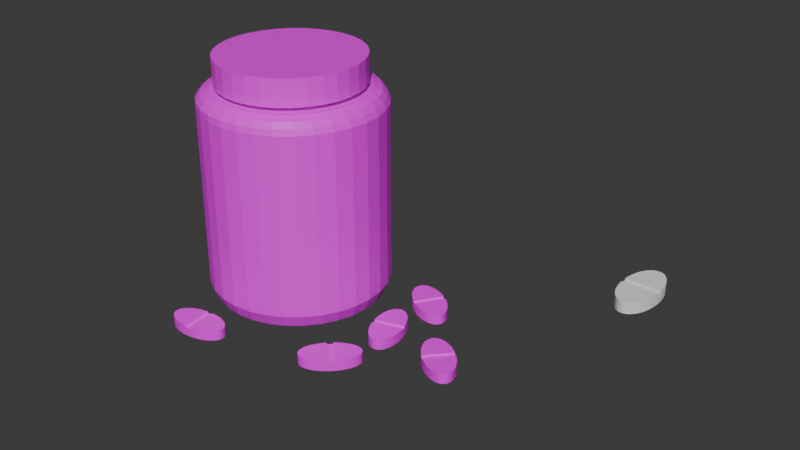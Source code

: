 # Source: NauseaMedication.blend  (saved by Blender 5.1.30; exported with 4.5.12 LTS)
import bpy
from mathutils import Matrix  # noqa: F401  (used for matrix-valued properties, if any)

bpy.ops.wm.read_factory_settings(use_empty=True)
scene = bpy.context.scene
scene.name = 'Scene'

# ---- collections
col_collection = bpy.data.collections.new('Collection'); scene.collection.children.link(col_collection)

# ---- images (referenced by path relative to the original .blend; pixels are not part of the script)
import os
ASSET_DIR = os.environ.get("B2B_ASSET_DIR", "")  # directory of the original .blend (textures are referenced by path, not embedded)
HERE = os.path.dirname(os.path.abspath(__file__))  # packed textures are extracted next to this script under _unpacked/

def load_image(name, relpath, width, height, colorspace="sRGB"):
    """Load a texture the original file referenced (path relative to the .blend, or extracted next to this script)."""
    p = next((c for c in (os.path.join(HERE, relpath), os.path.join(ASSET_DIR, relpath)) if relpath and os.path.exists(c)), "")
    if p:
        img = bpy.data.images.load(p, check_existing=True)
        img.name = name
    else:  # same state as the original file: an image datablock whose file is absent (Cycles renders it pink)
        img = bpy.data.images.new(name, width, height)
        img.source = "FILE"
        img.filepath = "//" + (relpath or name)
    img.colorspace_settings.name = colorspace
    return img
img_pill_botle = load_image('Pill botle', '', 1024, 1024, 'sRGB')

# ---- materials (node trees are filled in below, after node groups)
mat_material_002 = bpy.data.materials.new('Material.002')
mat_material_001 = bpy.data.materials.new('Material.001')

# ---- material node trees
mat_material_002.use_nodes = True; mat_material_002.node_tree.nodes.clear()
_N = mat_material_002.node_tree.nodes; _L = mat_material_002.node_tree.links
n0 = _N.new('ShaderNodeBsdfPrincipled'); n0.name = 'Principled BSDF'; n0.location = (-200, 100)
n1 = _N.new('ShaderNodeOutputMaterial'); n1.name = 'Material Output'; n1.location = (200, 100)
n2 = _N.new('ShaderNodeTexImage'); n2.name = 'Image Texture'; n2.location = (-490, 80)
n2.image = img_pill_botle
_L.new(n0.outputs[0], n1.inputs[0])
_L.new(n2.outputs[0], n0.inputs[0])
n1.is_active_output = True
mat_material_001.use_nodes = True; mat_material_001.node_tree.nodes.clear()
_N = mat_material_001.node_tree.nodes; _L = mat_material_001.node_tree.links
n0 = _N.new('ShaderNodeBsdfPrincipled'); n0.name = 'Principled BSDF'; n0.location = (-200, 100)
n1 = _N.new('ShaderNodeOutputMaterial'); n1.name = 'Material Output'; n1.location = (200, 100)
n2 = _N.new('ShaderNodeTexImage'); n2.name = 'Image Texture'; n2.location = (-490, 80)
n2.image = img_pill_botle
_L.new(n0.outputs[0], n1.inputs[0])
_L.new(n2.outputs[0], n0.inputs[0])
n1.is_active_output = True

# ---- world
world_world = bpy.data.worlds.new('World'); scene.world = world_world
world_world.use_nodes = True; world_world.node_tree.nodes.clear()
_N = world_world.node_tree.nodes; _L = world_world.node_tree.links
n0 = _N.new('ShaderNodeOutputWorld'); n0.name = 'World Output'; n0.location = (200, 100)
n1 = _N.new('ShaderNodeBackground'); n1.name = 'Background'; n1.location = (-200, 100)
n1.inputs[0].default_value = (0.05088, 0.05088, 0.05088, 1.0)
_L.new(n1.outputs[0], n0.inputs[0])
n0.is_active_output = True
world_world.color = (0.05088, 0.05088, 0.05088)
world_world.sun_shadow_jitter_overblur = 0.0

# ---- meshes
me_cylinder_002 = bpy.data.meshes.new('Cylinder.002')
me_cylinder_002.from_pydata([(0.0, 1.0, -1.0), (0.0, 1.0, 1.0), (0.1951, 0.9808, -1.0), (0.1951, 0.9808, 1.0), (0.3827, 0.9239, -1.0), (0.3827, 0.9239, 1.0), (0.5556, 0.8315, -1.0), (0.5556, 0.8315, 1.0), (0.7071, 0.7071, -1.0), (0.7071, 0.7071, 1.0), (0.8315, 0.5556, -1.0), (0.8315, 0.5556, 1.0), (0.9239, 0.3827, -1.0), (0.9239, 0.3827, 1.0), (0.9808, 0.1951, -1.0), (0.9808, 0.1951, 1.0), (1.0, 0.0, -1.0), (0.9808, -0.1951, -1.0), (0.9808, -0.1951, 1.0), (0.9239, -0.3827, -1.0), (0.9239, -0.3827, 1.0), (0.8315, -0.5556, -1.0), (0.8315, -0.5556, 1.0), (0.7071, -0.7071, -1.0), (0.7071, -0.7071, 1.0), (0.5556, -0.8315, -1.0), (0.5556, -0.8315, 1.0), (0.3827, -0.9239, -1.0), (0.3827, -0.9239, 1.0), (0.1951, -0.9808, -1.0), (0.1951, -0.9808, 1.0), (0.0, -1.0, -1.0), (0.0, -1.0, 1.0), (-0.1951, -0.9808, -1.0), (-0.1951, -0.9808, 1.0), (-0.3827, -0.9239, -1.0), (-0.3827, -0.9239, 1.0), (-0.5556, -0.8315, -1.0), (-0.5556, -0.8315, 1.0), (-0.7071, -0.7071, -1.0), (-0.7071, -0.7071, 1.0), (-0.8315, -0.5556, -1.0), (-0.8315, -0.5556, 1.0), (-0.9239, -0.3827, -1.0), (-0.9239, -0.3827, 1.0), (-0.9808, -0.1951, -1.0), (-0.9808, -0.1951, 1.0), (-1.0, 0.0, -1.0), (-0.9808, 0.1951, -1.0), (-0.9808, 0.1951, 1.0), (-0.9239, 0.3827, -1.0), (-0.9239, 0.3827, 1.0), (-0.8315, 0.5556, -1.0), (-0.8315, 0.5556, 1.0), (-0.7071, 0.7071, -1.0), (-0.7071, 0.7071, 1.0), (-0.5556, 0.8315, -1.0), (-0.5556, 0.8315, 1.0), (-0.3827, 0.9239, -1.0), (-0.3827, 0.9239, 1.0), (-0.1951, 0.9808, -1.0), (-0.1951, 0.9808, 1.0), (0.9904, 0.09755, -1.0), (0.9904, 0.09755, 1.0), (0.9904, -0.09755, -1.0), (0.9904, -0.09755, 1.0), (-0.9904, -0.09755, -1.0), (-0.9904, -0.09755, 1.0), (-0.9904, 0.09755, -1.0), (-0.9904, 0.09755, 1.0), (-0.9838, -0.1972, -1.0), (1.0, 0.0, 0.6706), (-1.0, 0.0, 0.6706), (0.9904, 0.09755, 0.6706), (0.9904, -0.09755, 0.6706), (-0.9904, -0.09755, 0.6706), (-0.9904, 0.09755, 0.6706)], [(45, 70)], [(0, 1, 3, 2), (2, 3, 5, 4), (4, 5, 7, 6), (6, 7, 9, 8), (8, 9, 11, 10), (10, 11, 13, 12), (12, 13, 15, 14), (64, 65, 18, 17), (17, 18, 20, 19), (19, 20, 22, 21), (21, 22, 24, 23), (23, 24, 26, 25), (25, 26, 28, 27), (27, 28, 30, 29), (29, 30, 32, 31), (31, 32, 34, 33), (33, 34, 36, 35), (35, 36, 38, 37), (37, 38, 40, 39), (39, 40, 42, 41), (41, 42, 44, 43), (43, 44, 46, 45), (68, 69, 49, 48), (48, 49, 51, 50), (50, 51, 53, 52), (52, 53, 55, 54), (54, 55, 57, 56), (56, 57, 59, 58), (65, 67, 46, 44, 42, 40, 38, 36, 34, 32, 30, 28, 26, 24, 22, 20, 18), (58, 59, 61, 60), (60, 61, 1, 0), (66, 64, 17, 19, 21, 23, 25, 27, 29, 31, 33, 35, 37, 39, 41, 43, 45), (74, 64, 16, 71), (68, 62, 16, 47), (14, 15, 63, 62), (45, 46, 67, 66), (67, 65, 74, 75), (3, 1, 61, 59, 57, 55, 53, 51, 49, 69, 63, 15, 13, 11, 9, 7, 5), (0, 2, 4, 6, 8, 10, 12, 14, 62, 68, 48, 50, 52, 54, 56, 58, 60), (47, 16, 64, 66), (73, 76, 72, 71), (71, 72, 75, 74), (63, 69, 76, 73), (62, 73, 71, 16), (47, 72, 76, 68), (66, 75, 72, 47)])
_uv = me_cylinder_002.uv_layers.new(name='UVMap')
_uv.uv.foreach_set('vector', [1.0, 0.5, 1.0, 1.0, 0.9688, 1.0, 0.9688, 0.5, 0.9688, 0.5, 0.9688, 1.0, 0.9375, 1.0, 0.9375, 0.5, 0.9375, 0.5, 0.9375, 1.0, 0.9062, 1.0, 0.9062, 0.5, 0.9062, 0.5, 0.9062, 1.0, 0.875, 1.0, 0.875, 0.5, 0.875, 0.5, 0.875, 1.0, 0.8438, 1.0, 0.8438, 0.5, 0.8438, 0.5, 0.8438, 1.0, 0.8125, 1.0, 0.8125, 0.5, 0.8125, 0.5, 0.8125, 1.0, 0.7812, 1.0, 0.7812, 0.5, 0.7344, 0.5, 0.7344, 1.0, 0.7188, 1.0, 0.7188, 0.5, 0.7188, 0.5, 0.7188, 1.0, 0.6875, 1.0, 0.6875, 0.5, 0.6875, 0.5, 0.6875, 1.0, 0.6562, 1.0, 0.6562, 0.5, 0.6562, 0.5, 0.6562, 1.0, 0.625, 1.0, 0.625, 0.5, 0.625, 0.5, 0.625, 1.0, 0.5938, 1.0, 0.5938, 0.5, 0.5938, 0.5, 0.5938, 1.0, 0.5625, 1.0, 0.5625, 0.5, 0.5625, 0.5, 0.5625, 1.0, 0.5312, 1.0, 0.5312, 0.5, 0.5312, 0.5, 0.5312, 1.0, 0.5, 1.0, 0.5, 0.5, 0.5, 0.5, 0.5, 1.0, 0.4688, 1.0, 0.4688, 0.5, 0.4688, 0.5, 0.4688, 1.0, 0.4375, 1.0, 0.4375, 0.5, 0.4375, 0.5, 0.4375, 1.0, 0.4062, 1.0, 0.4062, 0.5, 0.4062, 0.5, 0.4062, 1.0, 0.375, 1.0, 0.375, 0.5, 0.375, 0.5, 0.375, 1.0, 0.3438, 1.0, 0.3438, 0.5, 0.3438, 0.5, 0.3438, 1.0, 0.3125, 1.0, 0.3125, 0.5, 0.3125, 0.5, 0.3125, 1.0, 0.2812, 1.0, 0.2812, 0.5, 0.2344, 0.5, 0.2344, 1.0, 0.2188, 1.0, 0.2188, 0.5, 0.2188, 0.5, 0.2188, 1.0, 0.1875, 1.0, 0.1875, 0.5, 0.1875, 0.5, 0.1875, 1.0, 0.1562, 1.0, 0.1562, 0.5, 0.1562, 0.5, 0.1562, 1.0, 0.125, 1.0, 0.125, 0.5, 0.125, 0.5, 0.125, 1.0, 0.09375, 1.0, 0.09375, 0.5, 0.09375, 0.5, 0.09375, 1.0, 0.0625, 1.0, 0.0625, 0.5, 0.4877, 0.2266, 0.01231, 0.2266, 0.01461, 0.2032, 0.02827, 0.1582, 0.05045, 0.1167, 0.08029, 0.08029, 0.1167, 0.05045, 0.1582, 0.02827, 0.2032, 0.01461, 0.25, 0.01, 0.2968, 0.01461, 0.3418, 0.02827, 0.3833, 0.05045, 0.4197, 0.08029, 0.4496, 0.1167, 0.4717, 0.1582, 0.4854, 0.2032, 0.0625, 0.5, 0.0625, 1.0, 0.03125, 1.0, 0.03125, 0.5, 0.03125, 0.5, 0.03125, 1.0, 0.0, 1.0, 0.0, 0.5, 0.5123, 0.2266, 0.9877, 0.2266, 0.9854, 0.2032, 0.9717, 0.1582, 0.9496, 0.1167, 0.9197, 0.08029, 0.8833, 0.05045, 0.8418, 0.02827, 0.7968, 0.01461, 0.75, 0.01, 0.7032, 0.01461, 0.6582, 0.02827, 0.6167, 0.05045, 0.5803, 0.08029, 0.5504, 0.1167, 0.5283, 0.1582, 0.5146, 0.2032, 0.4877, 0.2266, 0.9877, 0.2266, 0.99, 0.25, 0.49, 0.25, 0.5123, 0.2734, 0.9877, 0.2734, 0.99, 0.25, 0.51, 0.25, 0.7812, 0.5, 0.7812, 1.0, 0.7656, 1.0, 0.7656, 0.5, 0.2812, 0.5, 0.2812, 1.0, 0.2656, 1.0, 0.2656, 0.5, 0.01231, 0.2266, 0.4877, 0.2266, 0.4877, 0.2266, 0.01231, 0.2266, 0.2968, 0.4854, 0.25, 0.49, 0.2032, 0.4854, 0.1582, 0.4717, 0.1167, 0.4496, 0.08029, 0.4197, 0.05045, 0.3833, 0.02827, 0.3418, 0.01461, 0.2968, 0.01231, 0.2734, 0.4877, 0.2734, 0.4854, 0.2968, 0.4717, 0.3418, 0.4496, 0.3833, 0.4197, 0.4197, 0.3833, 0.4496, 0.3418, 0.4717, 0.75, 0.49, 0.7968, 0.4854, 0.8418, 0.4717, 0.8833, 0.4496, 0.9197, 0.4197, 0.9496, 0.3833, 0.9717, 0.3418, 0.9854, 0.2968, 0.9877, 0.2734, 0.5123, 0.2734, 0.5146, 0.2968, 0.5283, 0.3418, 0.5504, 0.3833, 0.5803, 0.4197, 0.6167, 0.4496, 0.6582, 0.4717, 0.7032, 0.4854, 0.51, 0.25, 0.99, 0.25, 0.9877, 0.2266, 0.5123, 0.2266, 0.4877, 0.2734, 0.01231, 0.2734, 0.01, 0.25, 0.49, 0.25, 0.49, 0.25, 0.01, 0.25, 0.01231, 0.2266, 0.4877, 0.2266, 0.4877, 0.2734, 0.01231, 0.2734, 0.01231, 0.2734, 0.4877, 0.2734, 0.9877, 0.2734, 0.4877, 0.2734, 0.49, 0.25, 0.99, 0.25, 0.51, 0.25, 0.01, 0.25, 0.01231, 0.2734, 0.5123, 0.2734, 0.5123, 0.2266, 0.01231, 0.2266, 0.01, 0.25, 0.51, 0.25])
me_cylinder_002.update()
me_cylinder_010 = bpy.data.meshes.new('Cylinder.010')
me_cylinder_010.from_pydata([(0.0, 1.0, -1.0), (0.0, 1.0, 1.0), (0.1951, 0.9808, -1.0), (0.1951, 0.9808, 1.0), (0.3827, 0.9239, -1.0), (0.3827, 0.9239, 1.0), (0.5556, 0.8315, -1.0), (0.5556, 0.8315, 1.0), (0.7071, 0.7071, -1.0), (0.7071, 0.7071, 1.0), (0.8315, 0.5556, -1.0), (0.8315, 0.5556, 1.0), (0.9239, 0.3827, -1.0), (0.9239, 0.3827, 1.0), (0.9808, 0.1951, -1.0), (0.9808, 0.1951, 1.0), (1.0, 0.0, -1.0), (0.9808, -0.1951, -1.0), (0.9808, -0.1951, 1.0), (0.9239, -0.3827, -1.0), (0.9239, -0.3827, 1.0), (0.8315, -0.5556, -1.0), (0.8315, -0.5556, 1.0), (0.7071, -0.7071, -1.0), (0.7071, -0.7071, 1.0), (0.5556, -0.8315, -1.0), (0.5556, -0.8315, 1.0), (0.3827, -0.9239, -1.0), (0.3827, -0.9239, 1.0), (0.1951, -0.9808, -1.0), (0.1951, -0.9808, 1.0), (0.0, -1.0, -1.0), (0.0, -1.0, 1.0), (-0.1951, -0.9808, -1.0), (-0.1951, -0.9808, 1.0), (-0.3827, -0.9239, -1.0), (-0.3827, -0.9239, 1.0), (-0.5556, -0.8315, -1.0), (-0.5556, -0.8315, 1.0), (-0.7071, -0.7071, -1.0), (-0.7071, -0.7071, 1.0), (-0.8315, -0.5556, -1.0), (-0.8315, -0.5556, 1.0), (-0.9239, -0.3827, -1.0), (-0.9239, -0.3827, 1.0), (-0.9808, -0.1951, -1.0), (-0.9808, -0.1951, 1.0), (-1.0, 0.0, -1.0), (-0.9808, 0.1951, -1.0), (-0.9808, 0.1951, 1.0), (-0.9239, 0.3827, -1.0), (-0.9239, 0.3827, 1.0), (-0.8315, 0.5556, -1.0), (-0.8315, 0.5556, 1.0), (-0.7071, 0.7071, -1.0), (-0.7071, 0.7071, 1.0), (-0.5556, 0.8315, -1.0), (-0.5556, 0.8315, 1.0), (-0.3827, 0.9239, -1.0), (-0.3827, 0.9239, 1.0), (-0.1951, 0.9808, -1.0), (-0.1951, 0.9808, 1.0), (0.9904, 0.09755, -1.0), (0.9904, 0.09755, 1.0), (0.9904, -0.09755, -1.0), (0.9904, -0.09755, 1.0), (-0.9904, -0.09755, -1.0), (-0.9904, -0.09755, 1.0), (-0.9904, 0.09755, -1.0), (-0.9904, 0.09755, 1.0), (-0.9838, -0.1972, -1.0), (1.0, 0.0, 0.6706), (-1.0, 0.0, 0.6706), (0.9904, 0.09755, 0.6706), (0.9904, -0.09755, 0.6706), (-0.9904, -0.09755, 0.6706), (-0.9904, 0.09755, 0.6706), (-13.82, 1.173, 1.942), (-13.82, 1.173, 37.82), (-13.59, 1.771, 1.942), (-13.59, 1.771, 37.82), (-13.14, 2.334, 1.942), (-13.14, 2.334, 37.82), (-12.5, 2.841, 1.942), (-12.5, 2.841, 37.82), (-11.68, 3.271, 1.942), (-11.68, 3.271, 37.82), (-10.72, 3.61, 1.942), (-10.72, 3.61, 37.82), (-9.645, 3.842, 1.942), (-9.645, 3.842, 37.82), (-8.508, 3.961, 1.942), (-8.508, 3.961, 37.82), (-7.349, 3.961, 1.942), (-7.349, 3.961, 37.82), (-6.212, 3.841, 1.942), (-6.212, 3.841, 37.82), (-5.141, 3.608, 1.942), (-5.141, 3.608, 37.82), (-4.178, 3.269, 1.942), (-4.178, 3.269, 37.82), (-3.359, 2.838, 1.942), (-3.359, 2.838, 37.82), (-2.716, 2.331, 1.942), (-2.716, 2.331, 37.82), (-2.273, 1.768, 1.942), (-2.273, 1.768, 37.82), (-2.047, 1.17, 1.942), (-2.047, 1.17, 37.82), (-2.048, 0.5604, 1.942), (-2.048, 0.5604, 37.82), (-2.275, -0.03731, 1.942), (-2.275, -0.03731, 37.82), (-2.719, -0.6003, 1.942), (-2.719, -0.6003, 37.82), (-3.363, -1.107, 1.942), (-3.363, -1.107, 37.82), (-4.183, -1.538, 1.942), (-4.183, -1.538, 37.82), (-5.147, -1.876, 1.942), (-5.147, -1.876, 37.82), (-6.218, -2.109, 1.942), (-6.218, -2.109, 37.82), (-7.355, -2.227, 1.942), (-7.355, -2.227, 37.82), (-8.514, -2.227, 1.942), (-8.514, -2.227, 37.82), (-9.651, -2.108, 1.942), (-9.651, -2.108, 37.82), (-10.72, -1.874, 1.942), (-10.72, -1.874, 37.82), (-11.68, -1.535, 1.942), (-11.68, -1.535, 37.82), (-12.5, -1.104, 1.942), (-12.5, -1.104, 37.82), (-13.15, -0.5972, 1.942), (-13.15, -0.5972, 37.82), (-13.59, -0.03397, 1.942), (-13.59, -0.03397, 37.82), (-13.82, 0.5639, 1.942), (-13.82, 0.5639, 37.82), (-13.68, 1.129, 38.98), (-13.46, 1.717, 38.98), (-13.02, 2.27, 38.98), (-12.39, 2.768, 38.98), (-11.59, 3.191, 38.98), (-10.64, 3.524, 38.98), (-9.584, 3.753, 38.98), (-8.466, 3.87, 38.98), (-7.327, 3.869, 38.98), (-6.21, 3.752, 38.98), (-5.157, 3.522, 38.98), (-4.21, 3.189, 38.98), (-3.405, 2.765, 38.98), (-2.772, 2.267, 38.98), (-2.337, 1.713, 38.98), (-2.115, 1.125, 38.98), (-2.116, 0.5263, 38.98), (-2.338, -0.06134, 38.98), (-2.775, -0.6148, 38.98), (-3.409, -1.113, 38.98), (-4.215, -1.536, 38.98), (-5.163, -1.869, 38.98), (-6.216, -2.098, 38.98), (-7.333, -2.214, 38.98), (-8.473, -2.214, 38.98), (-9.59, -2.097, 38.98), (-10.64, -1.867, 38.98), (-11.59, -1.534, 38.98), (-12.4, -1.11, 38.98), (-13.03, -0.6118, 38.98), (-13.46, -0.05806, 38.98), (-13.69, 0.5297, 38.98), (-13.39, 1.113, 40.03), (-13.18, 1.671, 40.03), (-12.76, 2.196, 40.03), (-12.16, 2.669, 40.03), (-11.4, 3.07, 40.03), (-10.5, 3.386, 40.03), (-9.498, 3.603, 40.03), (-8.437, 3.714, 40.03), (-7.356, 3.713, 40.03), (-6.296, 3.602, 40.03), (-5.298, 3.384, 40.03), (-4.399, 3.068, 40.03), (-3.635, 2.666, 40.03), (-3.035, 2.193, 40.03), (-2.622, 1.668, 40.03), (-2.411, 1.11, 40.03), (-2.412, 0.5417, 40.03), (-2.624, -0.01579, 40.03), (-3.038, -0.5409, 40.03), (-3.639, -1.013, 40.03), (-4.404, -1.415, 40.03), (-5.303, -1.731, 40.03), (-6.302, -1.948, 40.03), (-7.363, -2.059, 40.03), (-8.444, -2.058, 40.03), (-9.504, -1.947, 40.03), (-10.5, -1.729, 40.03), (-11.4, -1.413, 40.03), (-12.16, -1.011, 40.03), (-12.77, -0.538, 40.03), (-13.18, -0.01267, 40.03), (-13.39, 0.545, 40.03), (-11.85, 1.033, 40.58), (-11.7, 1.434, 40.58), (-11.4, 1.812, 40.58), (-10.97, 2.152, 40.58), (-10.42, 2.441, 40.58), (-9.769, 2.669, 40.58), (-9.05, 2.825, 40.58), (-8.287, 2.904, 40.58), (-7.509, 2.904, 40.58), (-6.746, 2.824, 40.58), (-6.027, 2.667, 40.58), (-5.381, 2.44, 40.58), (-4.831, 2.151, 40.58), (-4.399, 1.81, 40.58), (-4.102, 1.432, 40.58), (-3.95, 1.031, 40.58), (-3.951, 0.6219, 40.58), (-4.103, 0.2207, 40.58), (-4.401, -0.1572, 40.58), (-4.834, -0.4972, 40.58), (-5.384, -0.7863, 40.58), (-6.031, -1.013, 40.58), (-6.75, -1.17, 40.58), (-7.513, -1.249, 40.58), (-8.291, -1.249, 40.58), (-9.054, -1.169, 40.58), (-9.773, -1.012, 40.58), (-10.42, -0.7848, 40.58), (-10.97, -0.4954, 40.58), (-11.4, -0.1551, 40.58), (-11.7, 0.2229, 40.58), (-11.85, 0.6242, 40.58), (-12.67, 1.591, 40.58), (-12.87, 1.086, 40.58), (-12.3, 2.066, 40.58), (-11.76, 2.493, 40.58), (-11.06, 2.857, 40.58), (-10.25, 3.142, 40.58), (-9.346, 3.339, 40.58), (-8.386, 3.439, 40.58), (-7.408, 3.439, 40.58), (-6.449, 3.338, 40.58), (-5.545, 3.141, 40.58), (-4.732, 2.855, 40.58), (-4.041, 2.491, 40.58), (-3.498, 2.063, 40.58), (-3.124, 1.588, 40.58), (-2.934, 1.083, 40.58), (-2.934, 0.5689, 40.58), (-3.126, 0.06447, 40.58), (-3.5, -0.4107, 40.58), (-4.044, -0.8382, 40.58), (-4.737, -1.202, 40.58), (-5.55, -1.487, 40.58), (-6.454, -1.684, 40.58), (-7.414, -1.784, 40.58), (-8.392, -1.784, 40.58), (-9.351, -1.683, 40.58), (-10.25, -1.486, 40.58), (-11.07, -1.2, 40.58), (-11.76, -0.8359, 40.58), (-12.3, -0.4081, 40.58), (-12.68, 0.06729, 40.58), (-12.87, 0.5719, 40.58), (-12.59, 1.072, 41.55), (-12.41, 1.549, 41.55), (-12.06, 1.997, 41.55), (-11.54, 2.401, 41.55), (-10.89, 2.745, 41.55), (-10.12, 3.015, 41.55), (-9.266, 3.2, 41.55), (-8.359, 3.295, 41.55), (-7.435, 3.294, 41.55), (-6.529, 3.199, 41.55), (-5.675, 3.013, 41.55), (-4.907, 2.743, 41.55), (-4.254, 2.399, 41.55), (-3.741, 1.995, 41.55), (-3.388, 1.546, 41.55), (-3.208, 1.069, 41.55), (-3.209, 0.5832, 41.55), (-3.389, 0.1066, 41.55), (-3.744, -0.3422, 41.55), (-4.257, -0.7462, 41.55), (-4.911, -1.09, 41.55), (-5.68, -1.359, 41.55), (-6.534, -1.545, 41.55), (-7.441, -1.64, 41.55), (-8.365, -1.639, 41.55), (-9.271, -1.544, 41.55), (-10.12, -1.358, 41.55), (-10.89, -1.088, 41.55), (-11.55, -0.744, 41.55), (-12.06, -0.3398, 41.55), (-12.41, 0.1093, 41.55), (-12.59, 0.586, 41.55), (-11.7, 1.434, 41.55), (-11.85, 1.033, 41.55), (-11.4, 1.812, 41.55), (-10.97, 2.152, 41.55), (-10.42, 2.441, 41.55), (-9.769, 2.669, 41.55), (-9.05, 2.825, 41.55), (-8.287, 2.904, 41.55), (-7.509, 2.904, 41.55), (-6.746, 2.824, 41.55), (-6.027, 2.667, 41.55), (-5.381, 2.44, 41.55), (-4.831, 2.151, 41.55), (-4.399, 1.81, 41.55), (-4.102, 1.432, 41.55), (-3.95, 1.031, 41.55), (-3.951, 0.6219, 41.55), (-4.103, 0.2207, 41.55), (-4.401, -0.1572, 41.55), (-4.834, -0.4972, 41.55), (-5.384, -0.7863, 41.55), (-6.031, -1.013, 41.55), (-6.75, -1.17, 41.55), (-7.513, -1.249, 41.55), (-8.291, -1.249, 41.55), (-9.054, -1.169, 41.55), (-9.773, -1.012, 41.55), (-10.42, -0.7848, 41.55), (-10.97, -0.4954, 41.55), (-11.4, -0.1551, 41.55), (-11.7, 0.2229, 41.55), (-11.85, 0.6242, 41.55), (-12.59, 1.072, 46.9), (-12.41, 1.549, 46.9), (-12.06, 1.997, 46.9), (-11.54, 2.401, 46.9), (-10.89, 2.745, 46.9), (-10.12, 3.015, 46.9), (-9.266, 3.2, 46.9), (-8.359, 3.295, 46.9), (-7.435, 3.294, 46.9), (-6.529, 3.199, 46.9), (-5.675, 3.013, 46.9), (-4.907, 2.743, 46.9), (-4.254, 2.399, 46.9), (-3.741, 1.995, 46.9), (-3.388, 1.546, 46.9), (-3.208, 1.069, 46.9), (-3.209, 0.5832, 46.9), (-3.389, 0.1066, 46.9), (-3.744, -0.3422, 46.9), (-4.257, -0.7462, 46.9), (-4.911, -1.09, 46.9), (-5.68, -1.359, 46.9), (-6.534, -1.545, 46.9), (-7.441, -1.64, 46.9), (-8.365, -1.639, 46.9), (-9.271, -1.544, 46.9), (-10.12, -1.358, 46.9), (-10.89, -1.088, 46.9), (-11.55, -0.744, 46.9), (-12.06, -0.3398, 46.9), (-12.41, 0.1093, 46.9), (-12.59, 0.586, 46.9), (-13.44, 1.154, -0.6253), (-13.23, 1.714, -0.6253), (-12.82, 2.241, -0.6253), (-12.21, 2.716, -0.6253), (-11.44, 3.12, -0.6253), (-10.54, 3.437, -0.6253), (-9.537, 3.655, -0.6253), (-8.471, 3.766, -0.6253), (-7.385, 3.766, -0.6253), (-6.32, 3.654, -0.6253), (-5.317, 3.435, -0.6253), (-4.415, 3.118, -0.6253), (-3.647, 2.714, -0.6253), (-3.045, 2.239, -0.6253), (-2.629, 1.711, -0.6253), (-2.418, 1.151, -0.6253), (-2.419, 0.5797, -0.6253), (-2.631, 0.01969, -0.6253), (-3.047, -0.5078, -0.6253), (-3.651, -0.9824, -0.6253), (-4.42, -1.386, -0.6253), (-5.323, -1.703, -0.6253), (-6.326, -1.921, -0.6253), (-7.392, -2.032, -0.6253), (-8.478, -2.032, -0.6253), (-9.543, -1.92, -0.6253), (-10.55, -1.701, -0.6253), (-11.45, -1.384, -0.6253), (-12.22, -0.9799, -0.6253), (-12.82, -0.5049, -0.6253), (-13.23, 0.02283, -0.6253), (-13.44, 0.583, -0.6253), (-12.1, 1.084, -1.994), (-11.94, 1.508, -1.994), (-11.63, 1.906, -1.994), (-11.17, 2.265, -1.994), (-10.59, 2.571, -1.994), (-9.904, 2.81, -1.994), (-9.145, 2.975, -1.994), (-8.34, 3.059, -1.994), (-7.519, 3.059, -1.994), (-6.713, 2.975, -1.994), (-5.955, 2.809, -1.994), (-5.272, 2.569, -1.994), (-4.692, 2.263, -1.994), (-4.236, 1.904, -1.994), (-3.922, 1.505, -1.994), (-3.762, 1.082, -1.994), (-3.762, 0.6497, -1.994), (-3.923, 0.2262, -1.994), (-4.238, -0.1727, -1.994), (-4.694, -0.5317, -1.994), (-5.276, -0.8369, -1.994), (-5.959, -1.077, -1.994), (-6.718, -1.242, -1.994), (-7.523, -1.326, -1.994), (-8.344, -1.325, -1.994), (-9.15, -1.241, -1.994), (-9.908, -1.075, -1.994), (-10.59, -0.8353, -1.994), (-11.17, -0.5298, -1.994), (-11.63, -0.1705, -1.994), (-11.94, 0.2285, -1.994), (-12.1, 0.6522, -1.994), (-12.77, 1.119, -1.994), (-12.58, 1.61, -1.994), (-12.22, 2.073, -1.994), (-11.69, 2.489, -1.994), (-11.01, 2.843, -1.994), (-10.22, 3.121, -1.994), (-9.339, 3.312, -1.994), (-8.405, 3.41, -1.994), (-7.453, 3.409, -1.994), (-6.518, 3.311, -1.994), (-5.639, 3.12, -1.994), (-4.847, 2.841, -1.994), (-4.174, 2.487, -1.994), (-3.645, 2.07, -1.994), (-3.281, 1.607, -1.994), (-3.096, 1.116, -1.994), (-3.096, 0.615, -1.994), (-3.283, 0.1238, -1.994), (-3.648, -0.3388, -1.994), (-4.177, -0.7551, -1.994), (-4.851, -1.109, -1.994), (-5.643, -1.387, -1.994), (-6.524, -1.579, -1.994), (-7.458, -1.676, -1.994), (-8.41, -1.676, -1.994), (-9.345, -1.578, -1.994), (-10.22, -1.386, -1.994), (-11.02, -1.107, -1.994), (-11.69, -0.7529, -1.994), (-12.22, -0.3363, -1.994), (-12.58, 0.1265, -1.994), (-12.77, 0.6178, -1.994), (-10.41, 0.9957, -0.3596), (-10.31, 1.247, -0.3596), (-10.12, 1.484, -0.3596), (-9.853, 1.697, -0.3596), (-9.508, 1.878, -0.3596), (-9.102, 2.02, -0.3596), (-8.652, 2.118, -0.3596), (-8.174, 2.168, -0.3596), (-7.686, 2.168, -0.3596), (-7.208, 2.118, -0.3596), (-6.758, 2.019, -0.3596), (-6.353, 1.877, -0.3596), (-6.009, 1.696, -0.3596), (-5.738, 1.482, -0.3596), (-5.552, 1.246, -0.3596), (-5.457, 0.9943, -0.3596), (-5.457, 0.738, -0.3596), (-5.553, 0.4866, -0.3596), (-5.74, 0.2499, -0.3596), (-6.011, 0.03691, -0.3596), (-6.355, -0.1442, -0.3596), (-6.761, -0.2865, -0.3596), (-7.211, -0.3844, -0.3596), (-7.689, -0.4343, -0.3596), (-8.177, -0.4341, -0.3596), (-8.655, -0.384, -0.3596), (-9.105, -0.2858, -0.3596), (-9.51, -0.1433, -0.3596), (-9.854, 0.03804, -0.3596), (-10.12, 0.2512, -0.3596), (-10.31, 0.4881, -0.3596), (-10.41, 0.7394, -0.3596), (-7.884, 4.991, -1.0), (-7.884, 4.991, 1.0), (-7.885, 5.095, -1.0), (-7.885, 5.095, 1.0), (-7.814, 5.203, -1.0), (-7.814, 5.203, 1.0), (-7.674, 5.31, -1.0), (-7.674, 5.31, 1.0), (-7.47, 5.411, -1.0), (-7.47, 5.411, 1.0), (-7.21, 5.504, -1.0), (-7.21, 5.504, 1.0), (-6.905, 5.584, -1.0), (-6.905, 5.584, 1.0), (-6.565, 5.649, -1.0), (-6.565, 5.649, 1.0), (-6.204, 5.695, -1.0), (-5.836, 5.722, -1.0), (-5.836, 5.722, 1.0), (-5.475, 5.728, -1.0), (-5.475, 5.728, 1.0), (-5.135, 5.713, -1.0), (-5.135, 5.713, 1.0), (-4.829, 5.677, -1.0), (-4.829, 5.677, 1.0), (-4.568, 5.622, -1.0), (-4.568, 5.622, 1.0), (-4.363, 5.55, -1.0), (-4.363, 5.55, 1.0), (-4.221, 5.464, -1.0), (-4.221, 5.464, 1.0), (-4.149, 5.367, -1.0), (-4.149, 5.367, 1.0), (-4.148, 5.262, -1.0), (-4.148, 5.262, 1.0), (-4.219, 5.155, -1.0), (-4.219, 5.155, 1.0), (-4.359, 5.048, -1.0), (-4.359, 5.048, 1.0), (-4.563, 4.946, -1.0), (-4.563, 4.946, 1.0), (-4.823, 4.854, -1.0), (-4.823, 4.854, 1.0), (-5.128, 4.774, -1.0), (-5.128, 4.774, 1.0), (-5.468, 4.709, -1.0), (-5.468, 4.709, 1.0), (-5.829, 4.662, -1.0), (-6.197, 4.636, -1.0), (-6.197, 4.636, 1.0), (-6.558, 4.63, -1.0), (-6.558, 4.63, 1.0), (-6.898, 4.645, -1.0), (-6.898, 4.645, 1.0), (-7.204, 4.681, -1.0), (-7.204, 4.681, 1.0), (-7.465, 4.736, -1.0), (-7.465, 4.736, 1.0), (-7.67, 4.808, -1.0), (-7.67, 4.808, 1.0), (-7.812, 4.894, -1.0), (-7.812, 4.894, 1.0), (-6.385, 5.672, -1.0), (-6.385, 5.672, 1.0), (-6.02, 5.709, -1.0), (-6.02, 5.709, 1.0), (-5.648, 4.686, -1.0), (-5.648, 4.686, 1.0), (-6.013, 4.649, -1.0), (-6.013, 4.649, 1.0), (-5.463, 4.708, -1.0), (-6.204, 5.695, 0.6706), (-5.829, 4.662, 0.6706), (-6.385, 5.672, 0.6706), (-6.02, 5.709, 0.6706), (-5.648, 4.686, 0.6706), (-6.013, 4.649, 0.6706), (-8.626, 6.235, -1.0), (-8.626, 6.235, 1.0), (-8.498, 6.156, -1.0), (-8.498, 6.156, 1.0), (-8.421, 6.049, -1.0), (-8.421, 6.049, 1.0), (-8.398, 5.92, -1.0), (-8.398, 5.92, 1.0), (-8.43, 5.773, -1.0), (-8.43, 5.773, 1.0), (-8.515, 5.615, -1.0), (-8.515, 5.615, 1.0), (-8.652, 5.45, -1.0), (-8.652, 5.45, 1.0), (-8.833, 5.286, -1.0), (-8.833, 5.286, 1.0), (-9.052, 5.128, -1.0), (-9.302, 4.983, -1.0), (-9.302, 4.983, 1.0), (-9.571, 4.857, -1.0), (-9.571, 4.857, 1.0), (-9.85, 4.753, -1.0), (-9.85, 4.753, 1.0), (-10.13, 4.677, -1.0), (-10.13, 4.677, 1.0), (-10.4, 4.631, -1.0), (-10.4, 4.631, 1.0), (-10.64, 4.617, -1.0), (-10.64, 4.617, 1.0), (-10.85, 4.635, -1.0), (-10.85, 4.635, 1.0), (-11.03, 4.685, -1.0), (-11.03, 4.685, 1.0), (-11.16, 4.765, -1.0), (-11.16, 4.765, 1.0), (-11.23, 4.871, -1.0), (-11.23, 4.871, 1.0), (-11.26, 5.0, -1.0), (-11.26, 5.0, 1.0), (-11.23, 5.147, -1.0), (-11.23, 5.147, 1.0), (-11.14, 5.306, -1.0), (-11.14, 5.306, 1.0), (-11.0, 5.471, -1.0), (-11.0, 5.471, 1.0), (-10.82, 5.635, -1.0), (-10.82, 5.635, 1.0), (-10.6, 5.792, -1.0), (-10.35, 5.937, -1.0), (-10.35, 5.937, 1.0), (-10.08, 6.064, -1.0), (-10.08, 6.064, 1.0), (-9.805, 6.167, -1.0), (-9.805, 6.167, 1.0), (-9.526, 6.243, -1.0), (-9.526, 6.243, 1.0), (-9.259, 6.289, -1.0), (-9.259, 6.289, 1.0), (-9.014, 6.304, -1.0), (-9.014, 6.304, 1.0), (-8.8, 6.285, -1.0), (-8.8, 6.285, 1.0), (-8.943, 5.207, -1.0), (-8.943, 5.207, 1.0), (-9.177, 5.056, -1.0), (-9.177, 5.056, 1.0), (-10.71, 5.714, -1.0), (-10.71, 5.714, 1.0), (-10.48, 5.865, -1.0), (-10.48, 5.865, 1.0), (-10.83, 5.634, -1.0), (-9.052, 5.128, 0.6706), (-10.6, 5.792, 0.6706), (-8.943, 5.207, 0.6706), (-9.177, 5.056, 0.6706), (-10.71, 5.714, 0.6706), (-10.48, 5.865, 0.6706), (-2.826, 5.394, -1.0), (-2.826, 5.394, 1.0), (-2.649, 5.442, -1.0), (-2.649, 5.442, 1.0), (-2.435, 5.458, -1.0), (-2.435, 5.458, 1.0), (-2.191, 5.441, -1.0), (-2.191, 5.441, 1.0), (-1.926, 5.392, -1.0), (-1.926, 5.392, 1.0), (-1.65, 5.313, -1.0), (-1.65, 5.313, 1.0), (-1.375, 5.207, -1.0), (-1.375, 5.207, 1.0), (-1.111, 5.077, -1.0), (-1.111, 5.077, 1.0), (-0.8674, 4.93, -1.0), (-0.6543, 4.77, -1.0), (-0.6543, 4.77, 1.0), (-0.4797, 4.603, -1.0), (-0.4797, 4.603, 1.0), (-0.3502, 4.437, -1.0), (-0.3502, 4.437, 1.0), (-0.271, 4.277, -1.0), (-0.271, 4.277, 1.0), (-0.2449, 4.13, -1.0), (-0.2449, 4.13, 1.0), (-0.2731, 4.002, -1.0), (-0.2731, 4.002, 1.0), (-0.3544, 3.896, -1.0), (-0.3544, 3.896, 1.0), (-0.4857, 3.818, -1.0), (-0.4857, 3.818, 1.0), (-0.662, 3.77, -1.0), (-0.662, 3.77, 1.0), (-0.8765, 3.754, -1.0), (-0.8765, 3.754, 1.0), (-1.121, 3.771, -1.0), (-1.121, 3.771, 1.0), (-1.386, 3.82, -1.0), (-1.386, 3.82, 1.0), (-1.661, 3.899, -1.0), (-1.661, 3.899, 1.0), (-1.936, 4.006, -1.0), (-1.936, 4.006, 1.0), (-2.201, 4.135, -1.0), (-2.201, 4.135, 1.0), (-2.444, 4.283, -1.0), (-2.657, 4.443, -1.0), (-2.657, 4.443, 1.0), (-2.832, 4.609, -1.0), (-2.832, 4.609, 1.0), (-2.961, 4.775, -1.0), (-2.961, 4.775, 1.0), (-3.041, 4.935, -1.0), (-3.041, 4.935, 1.0), (-3.067, 5.082, -1.0), (-3.067, 5.082, 1.0), (-3.038, 5.211, -1.0), (-3.038, 5.211, 1.0), (-2.957, 5.316, -1.0), (-2.957, 5.316, 1.0), (-0.9891, 5.003, -1.0), (-0.9891, 5.003, 1.0), (-0.7609, 4.85, -1.0), (-0.7609, 4.85, 1.0), (-2.322, 4.209, -1.0), (-2.322, 4.209, 1.0), (-2.551, 4.363, -1.0), (-2.551, 4.363, 1.0), (-2.201, 4.132, -1.0), (-0.8674, 4.93, 0.6706), (-2.444, 4.283, 0.6706), (-0.9891, 5.003, 0.6706), (-0.7609, 4.85, 0.6706), (-2.322, 4.209, 0.6706), (-2.551, 4.363, 0.6706), (-3.483, 8.15, -1.0), (-3.483, 8.15, 1.0), (-3.377, 8.062, -1.0), (-3.377, 8.062, 1.0), (-3.328, 7.951, -1.0), (-3.328, 7.951, 1.0), (-3.339, 7.821, -1.0), (-3.339, 7.821, 1.0), (-3.409, 7.678, -1.0), (-3.409, 7.678, 1.0), (-3.535, 7.527, -1.0), (-3.535, 7.527, 1.0), (-3.713, 7.374, -1.0), (-3.713, 7.374, 1.0), (-3.936, 7.224, -1.0), (-3.936, 7.224, 1.0), (-4.194, 7.084, -1.0), (-4.479, 6.959, -1.0), (-4.479, 6.959, 1.0), (-4.779, 6.853, -1.0), (-4.779, 6.853, 1.0), (-5.083, 6.771, -1.0), (-5.083, 6.771, 1.0), (-5.378, 6.715, -1.0), (-5.378, 6.715, 1.0), (-5.655, 6.689, -1.0), (-5.655, 6.689, 1.0), (-5.901, 6.693, -1.0), (-5.901, 6.693, 1.0), (-6.108, 6.726, -1.0), (-6.108, 6.726, 1.0), (-6.268, 6.788, -1.0), (-6.268, 6.788, 1.0), (-6.374, 6.876, -1.0), (-6.374, 6.876, 1.0), (-6.422, 6.987, -1.0), (-6.422, 6.987, 1.0), (-6.412, 7.117, -1.0), (-6.412, 7.117, 1.0), (-6.342, 7.26, -1.0), (-6.342, 7.26, 1.0), (-6.215, 7.411, -1.0), (-6.215, 7.411, 1.0), (-6.037, 7.564, -1.0), (-6.037, 7.564, 1.0), (-5.815, 7.714, -1.0), (-5.815, 7.714, 1.0), (-5.556, 7.854, -1.0), (-5.272, 7.98, -1.0), (-5.272, 7.98, 1.0), (-4.972, 8.086, -1.0), (-4.972, 8.086, 1.0), (-4.668, 8.168, -1.0), (-4.668, 8.168, 1.0), (-4.372, 8.223, -1.0), (-4.372, 8.223, 1.0), (-4.096, 8.249, -1.0), (-4.096, 8.249, 1.0), (-3.849, 8.246, -1.0), (-3.849, 8.246, 1.0), (-3.642, 8.212, -1.0), (-3.642, 8.212, 1.0), (-4.065, 7.154, -1.0), (-4.065, 7.154, 1.0), (-4.337, 7.021, -1.0), (-4.337, 7.021, 1.0), (-5.686, 7.784, -1.0), (-5.686, 7.784, 1.0), (-5.414, 7.917, -1.0), (-5.414, 7.917, 1.0), (-5.82, 7.714, -1.0), (-4.194, 7.084, 0.6706), (-5.556, 7.854, 0.6706), (-4.065, 7.154, 0.6706), (-4.337, 7.021, 0.6706), (-5.686, 7.784, 0.6706), (-5.414, 7.917, 0.6706)], [(45, 70), (538, 563), (615, 640), (692, 717), (769, 794)], [(0, 1, 3, 2), (2, 3, 5, 4), (4, 5, 7, 6), (6, 7, 9, 8), (8, 9, 11, 10), (10, 11, 13, 12), (12, 13, 15, 14), (64, 65, 18, 17), (17, 18, 20, 19), (19, 20, 22, 21), (21, 22, 24, 23), (23, 24, 26, 25), (25, 26, 28, 27), (27, 28, 30, 29), (29, 30, 32, 31), (31, 32, 34, 33), (33, 34, 36, 35), (35, 36, 38, 37), (37, 38, 40, 39), (39, 40, 42, 41), (41, 42, 44, 43), (43, 44, 46, 45), (68, 69, 49, 48), (48, 49, 51, 50), (50, 51, 53, 52), (52, 53, 55, 54), (54, 55, 57, 56), (56, 57, 59, 58), (65, 67, 46, 44, 42, 40, 38, 36, 34, 32, 30, 28, 26, 24, 22, 20, 18), (58, 59, 61, 60), (60, 61, 1, 0), (66, 64, 17, 19, 21, 23, 25, 27, 29, 31, 33, 35, 37, 39, 41, 43, 45), (74, 64, 16, 71), (68, 62, 16, 47), (14, 15, 63, 62), (45, 46, 67, 66), (67, 65, 74, 75), (3, 1, 61, 59, 57, 55, 53, 51, 49, 69, 63, 15, 13, 11, 9, 7, 5), (0, 2, 4, 6, 8, 10, 12, 14, 62, 68, 48, 50, 52, 54, 56, 58, 60), (47, 16, 64, 66), (73, 76, 72, 71), (71, 72, 75, 74), (63, 69, 76, 73), (62, 73, 71, 16), (47, 72, 76, 68), (66, 75, 72, 47), (77, 78, 80, 79), (79, 80, 82, 81), (81, 82, 84, 83), (83, 84, 86, 85), (85, 86, 88, 87), (87, 88, 90, 89), (89, 90, 92, 91), (91, 92, 94, 93), (93, 94, 96, 95), (95, 96, 98, 97), (97, 98, 100, 99), (99, 100, 102, 101), (101, 102, 104, 103), (103, 104, 106, 105), (105, 106, 108, 107), (107, 108, 110, 109), (109, 110, 112, 111), (111, 112, 114, 113), (113, 114, 116, 115), (115, 116, 118, 117), (117, 118, 120, 119), (119, 120, 122, 121), (121, 122, 124, 123), (123, 124, 126, 125), (125, 126, 128, 127), (127, 128, 130, 129), (129, 130, 132, 131), (131, 132, 134, 133), (133, 134, 136, 135), (135, 136, 138, 137), (98, 96, 150, 151), (137, 138, 140, 139), (139, 140, 78, 77), (93, 95, 374, 373), (143, 142, 174, 175), (116, 114, 159, 160), (134, 132, 168, 169), (90, 88, 146, 147), (108, 106, 155, 156), (126, 124, 164, 165), (82, 80, 142, 143), (100, 98, 151, 152), (118, 116, 160, 161), (136, 134, 169, 170), (92, 90, 147, 148), (110, 108, 156, 157), (128, 126, 165, 166), (84, 82, 143, 144), (102, 100, 152, 153), (120, 118, 161, 162), (138, 136, 170, 171), (94, 92, 148, 149), (112, 110, 157, 158), (130, 128, 166, 167), (86, 84, 144, 145), (104, 102, 153, 154), (122, 120, 162, 163), (140, 138, 171, 172), (96, 94, 149, 150), (114, 112, 158, 159), (132, 130, 167, 168), (88, 86, 145, 146), (106, 104, 154, 155), (124, 122, 163, 164), (80, 78, 141, 142), (78, 140, 172, 141), (178, 177, 241, 242), (170, 169, 201, 202), (157, 156, 188, 189), (144, 143, 175, 176), (171, 170, 202, 203), (158, 157, 189, 190), (145, 144, 176, 177), (172, 171, 203, 204), (159, 158, 190, 191), (146, 145, 177, 178), (141, 172, 204, 173), (160, 159, 191, 192), (147, 146, 178, 179), (161, 160, 192, 193), (148, 147, 179, 180), (162, 161, 193, 194), (149, 148, 180, 181), (163, 162, 194, 195), (150, 149, 181, 182), (164, 163, 195, 196), (151, 150, 182, 183), (165, 164, 196, 197), (152, 151, 183, 184), (166, 165, 197, 198), (153, 152, 184, 185), (167, 166, 198, 199), (154, 153, 185, 186), (168, 167, 199, 200), (155, 154, 186, 187), (142, 141, 173, 174), (169, 168, 200, 201), (156, 155, 187, 188), (225, 224, 320, 321), (173, 204, 268, 238), (192, 191, 255, 256), (179, 178, 242, 243), (193, 192, 256, 257), (180, 179, 243, 244), (194, 193, 257, 258), (181, 180, 244, 245), (195, 194, 258, 259), (182, 181, 245, 246), (196, 195, 259, 260), (183, 182, 246, 247), (197, 196, 260, 261), (184, 183, 247, 248), (198, 197, 261, 262), (185, 184, 248, 249), (199, 198, 262, 263), (186, 185, 249, 250), (200, 199, 263, 264), (187, 186, 250, 251), (174, 173, 238, 237), (201, 200, 264, 265), (188, 187, 251, 252), (175, 174, 237, 239), (202, 201, 265, 266), (189, 188, 252, 253), (176, 175, 239, 240), (203, 202, 266, 267), (190, 189, 253, 254), (177, 176, 240, 241), (204, 203, 267, 268), (191, 190, 254, 255), (205, 206, 237, 238), (206, 207, 239, 237), (207, 208, 240, 239), (208, 209, 241, 240), (209, 210, 242, 241), (210, 211, 243, 242), (211, 212, 244, 243), (212, 213, 245, 244), (213, 214, 246, 245), (214, 215, 247, 246), (215, 216, 248, 247), (216, 217, 249, 248), (217, 218, 250, 249), (218, 219, 251, 250), (219, 220, 252, 251), (220, 221, 253, 252), (221, 222, 254, 253), (222, 223, 255, 254), (223, 224, 256, 255), (224, 225, 257, 256), (225, 226, 258, 257), (226, 227, 259, 258), (227, 228, 260, 259), (228, 229, 261, 260), (229, 230, 262, 261), (230, 231, 263, 262), (231, 232, 264, 263), (232, 233, 265, 264), (233, 234, 266, 265), (234, 235, 267, 266), (235, 236, 268, 267), (236, 205, 238, 268), (294, 293, 357, 358), (212, 211, 307, 308), (226, 225, 321, 322), (213, 212, 308, 309), (227, 226, 322, 323), (214, 213, 309, 310), (228, 227, 323, 324), (215, 214, 310, 311), (229, 228, 324, 325), (216, 215, 311, 312), (230, 229, 325, 326), (217, 216, 312, 313), (231, 230, 326, 327), (218, 217, 313, 314), (232, 231, 327, 328), (219, 218, 314, 315), (206, 205, 302, 301), (233, 232, 328, 329), (220, 219, 315, 316), (207, 206, 301, 303), (234, 233, 329, 330), (221, 220, 316, 317), (208, 207, 303, 304), (235, 234, 330, 331), (222, 221, 317, 318), (209, 208, 304, 305), (236, 235, 331, 332), (223, 222, 318, 319), (210, 209, 305, 306), (205, 236, 332, 302), (224, 223, 319, 320), (211, 210, 306, 307), (269, 270, 301, 302), (270, 271, 303, 301), (271, 272, 304, 303), (272, 273, 305, 304), (273, 274, 306, 305), (274, 275, 307, 306), (275, 276, 308, 307), (276, 277, 309, 308), (277, 278, 310, 309), (278, 279, 311, 310), (279, 280, 312, 311), (280, 281, 313, 312), (281, 282, 314, 313), (282, 283, 315, 314), (283, 284, 316, 315), (284, 285, 317, 316), (285, 286, 318, 317), (286, 287, 319, 318), (287, 288, 320, 319), (288, 289, 321, 320), (289, 290, 322, 321), (290, 291, 323, 322), (291, 292, 324, 323), (292, 293, 325, 324), (293, 294, 326, 325), (294, 295, 327, 326), (295, 296, 328, 327), (296, 297, 329, 328), (297, 298, 330, 329), (298, 299, 331, 330), (299, 300, 332, 331), (300, 269, 302, 332), (334, 333, 364, 363, 362, 361, 360, 359, 358, 357, 356, 355, 354, 353, 352, 351, 350, 349, 348, 347, 346, 345, 344, 343, 342, 341, 340, 339, 338, 337, 336, 335), (281, 280, 344, 345), (295, 294, 358, 359), (282, 281, 345, 346), (296, 295, 359, 360), (283, 282, 346, 347), (270, 269, 333, 334), (297, 296, 360, 361), (284, 283, 347, 348), (271, 270, 334, 335), (298, 297, 361, 362), (285, 284, 348, 349), (272, 271, 335, 336), (299, 298, 362, 363), (286, 285, 349, 350), (273, 272, 336, 337), (300, 299, 363, 364), (287, 286, 350, 351), (274, 273, 337, 338), (269, 300, 364, 333), (288, 287, 351, 352), (275, 274, 338, 339), (289, 288, 352, 353), (276, 275, 339, 340), (290, 289, 353, 354), (277, 276, 340, 341), (291, 290, 354, 355), (278, 277, 341, 342), (292, 291, 355, 356), (279, 278, 342, 343), (293, 292, 356, 357), (280, 279, 343, 344), (368, 369, 433, 432), (111, 113, 383, 382), (129, 131, 392, 391), (85, 87, 370, 369), (103, 105, 379, 378), (121, 123, 388, 387), (77, 79, 366, 365), (139, 77, 365, 396), (95, 97, 375, 374), (113, 115, 384, 383), (131, 133, 393, 392), (87, 89, 371, 370), (105, 107, 380, 379), (123, 125, 389, 388), (79, 81, 367, 366), (97, 99, 376, 375), (115, 117, 385, 384), (133, 135, 394, 393), (89, 91, 372, 371), (107, 109, 381, 380), (125, 127, 390, 389), (81, 83, 368, 367), (99, 101, 377, 376), (117, 119, 386, 385), (135, 137, 395, 394), (91, 93, 373, 372), (109, 111, 382, 381), (127, 129, 391, 390), (83, 85, 369, 368), (101, 103, 378, 377), (119, 121, 387, 386), (137, 139, 396, 395), (397, 398, 462, 461), (395, 396, 460, 459), (382, 383, 447, 446), (369, 370, 434, 433), (396, 365, 429, 460), (383, 384, 448, 447), (370, 371, 435, 434), (384, 385, 449, 448), (371, 372, 436, 435), (385, 386, 450, 449), (372, 373, 437, 436), (386, 387, 451, 450), (373, 374, 438, 437), (387, 388, 452, 451), (374, 375, 439, 438), (388, 389, 453, 452), (375, 376, 440, 439), (389, 390, 454, 453), (376, 377, 441, 440), (390, 391, 455, 454), (377, 378, 442, 441), (391, 392, 456, 455), (378, 379, 443, 442), (365, 366, 430, 429), (392, 393, 457, 456), (379, 380, 444, 443), (366, 367, 431, 430), (393, 394, 458, 457), (380, 381, 445, 444), (367, 368, 432, 431), (394, 395, 459, 458), (381, 382, 446, 445), (398, 397, 429, 430), (399, 398, 430, 431), (400, 399, 431, 432), (401, 400, 432, 433), (402, 401, 433, 434), (403, 402, 434, 435), (404, 403, 435, 436), (405, 404, 436, 437), (406, 405, 437, 438), (407, 406, 438, 439), (408, 407, 439, 440), (409, 408, 440, 441), (410, 409, 441, 442), (411, 410, 442, 443), (412, 411, 443, 444), (413, 412, 444, 445), (414, 413, 445, 446), (415, 414, 446, 447), (416, 415, 447, 448), (417, 416, 448, 449), (418, 417, 449, 450), (419, 418, 450, 451), (420, 419, 451, 452), (421, 420, 452, 453), (422, 421, 453, 454), (423, 422, 454, 455), (424, 423, 455, 456), (425, 424, 456, 457), (426, 425, 457, 458), (427, 426, 458, 459), (428, 427, 459, 460), (397, 428, 460, 429), (461, 462, 463, 464, 465, 466, 467, 468, 469, 470, 471, 472, 473, 474, 475, 476, 477, 478, 479, 480, 481, 482, 483, 484, 485, 486, 487, 488, 489, 490, 491, 492), (424, 425, 489, 488), (411, 412, 476, 475), (398, 399, 463, 462), (425, 426, 490, 489), (412, 413, 477, 476), (399, 400, 464, 463), (426, 427, 491, 490), (413, 414, 478, 477), (400, 401, 465, 464), (427, 428, 492, 491), (414, 415, 479, 478), (401, 402, 466, 465), (428, 397, 461, 492), (415, 416, 480, 479), (402, 403, 467, 466), (416, 417, 481, 480), (403, 404, 468, 467), (417, 418, 482, 481), (404, 405, 469, 468), (418, 419, 483, 482), (405, 406, 470, 469), (419, 420, 484, 483), (406, 407, 471, 470), (420, 421, 485, 484), (407, 408, 472, 471), (421, 422, 486, 485), (408, 409, 473, 472), (422, 423, 487, 486), (409, 410, 474, 473), (423, 424, 488, 487), (410, 411, 475, 474), (493, 494, 496, 495), (495, 496, 498, 497), (497, 498, 500, 499), (499, 500, 502, 501), (501, 502, 504, 503), (503, 504, 506, 505), (505, 506, 508, 507), (557, 558, 511, 510), (510, 511, 513, 512), (512, 513, 515, 514), (514, 515, 517, 516), (516, 517, 519, 518), (518, 519, 521, 520), (520, 521, 523, 522), (522, 523, 525, 524), (524, 525, 527, 526), (526, 527, 529, 528), (528, 529, 531, 530), (530, 531, 533, 532), (532, 533, 535, 534), (534, 535, 537, 536), (536, 537, 539, 538), (561, 562, 542, 541), (541, 542, 544, 543), (543, 544, 546, 545), (545, 546, 548, 547), (547, 548, 550, 549), (549, 550, 552, 551), (558, 560, 539, 537, 535, 533, 531, 529, 527, 525, 523, 521, 519, 517, 515, 513, 511), (551, 552, 554, 553), (553, 554, 494, 493), (559, 557, 510, 512, 514, 516, 518, 520, 522, 524, 526, 528, 530, 532, 534, 536, 538), (567, 557, 509, 564), (561, 555, 509, 540), (507, 508, 556, 555), (538, 539, 560, 559), (560, 558, 567, 568), (496, 494, 554, 552, 550, 548, 546, 544, 542, 562, 556, 508, 506, 504, 502, 500, 498), (493, 495, 497, 499, 501, 503, 505, 507, 555, 561, 541, 543, 545, 547, 549, 551, 553), (540, 509, 557, 559), (566, 569, 565, 564), (564, 565, 568, 567), (556, 562, 569, 566), (555, 566, 564, 509), (540, 565, 569, 561), (559, 568, 565, 540), (570, 571, 573, 572), (572, 573, 575, 574), (574, 575, 577, 576), (576, 577, 579, 578), (578, 579, 581, 580), (580, 581, 583, 582), (582, 583, 585, 584), (634, 635, 588, 587), (587, 588, 590, 589), (589, 590, 592, 591), (591, 592, 594, 593), (593, 594, 596, 595), (595, 596, 598, 597), (597, 598, 600, 599), (599, 600, 602, 601), (601, 602, 604, 603), (603, 604, 606, 605), (605, 606, 608, 607), (607, 608, 610, 609), (609, 610, 612, 611), (611, 612, 614, 613), (613, 614, 616, 615), (638, 639, 619, 618), (618, 619, 621, 620), (620, 621, 623, 622), (622, 623, 625, 624), (624, 625, 627, 626), (626, 627, 629, 628), (635, 637, 616, 614, 612, 610, 608, 606, 604, 602, 600, 598, 596, 594, 592, 590, 588), (628, 629, 631, 630), (630, 631, 571, 570), (636, 634, 587, 589, 591, 593, 595, 597, 599, 601, 603, 605, 607, 609, 611, 613, 615), (644, 634, 586, 641), (638, 632, 586, 617), (584, 585, 633, 632), (615, 616, 637, 636), (637, 635, 644, 645), (573, 571, 631, 629, 627, 625, 623, 621, 619, 639, 633, 585, 583, 581, 579, 577, 575), (570, 572, 574, 576, 578, 580, 582, 584, 632, 638, 618, 620, 622, 624, 626, 628, 630), (617, 586, 634, 636), (643, 646, 642, 641), (641, 642, 645, 644), (633, 639, 646, 643), (632, 643, 641, 586), (617, 642, 646, 638), (636, 645, 642, 617), (647, 648, 650, 649), (649, 650, 652, 651), (651, 652, 654, 653), (653, 654, 656, 655), (655, 656, 658, 657), (657, 658, 660, 659), (659, 660, 662, 661), (711, 712, 665, 664), (664, 665, 667, 666), (666, 667, 669, 668), (668, 669, 671, 670), (670, 671, 673, 672), (672, 673, 675, 674), (674, 675, 677, 676), (676, 677, 679, 678), (678, 679, 681, 680), (680, 681, 683, 682), (682, 683, 685, 684), (684, 685, 687, 686), (686, 687, 689, 688), (688, 689, 691, 690), (690, 691, 693, 692), (715, 716, 696, 695), (695, 696, 698, 697), (697, 698, 700, 699), (699, 700, 702, 701), (701, 702, 704, 703), (703, 704, 706, 705), (712, 714, 693, 691, 689, 687, 685, 683, 681, 679, 677, 675, 673, 671, 669, 667, 665), (705, 706, 708, 707), (707, 708, 648, 647), (713, 711, 664, 666, 668, 670, 672, 674, 676, 678, 680, 682, 684, 686, 688, 690, 692), (721, 711, 663, 718), (715, 709, 663, 694), (661, 662, 710, 709), (692, 693, 714, 713), (714, 712, 721, 722), (650, 648, 708, 706, 704, 702, 700, 698, 696, 716, 710, 662, 660, 658, 656, 654, 652), (647, 649, 651, 653, 655, 657, 659, 661, 709, 715, 695, 697, 699, 701, 703, 705, 707), (694, 663, 711, 713), (720, 723, 719, 718), (718, 719, 722, 721), (710, 716, 723, 720), (709, 720, 718, 663), (694, 719, 723, 715), (713, 722, 719, 694), (724, 725, 727, 726), (726, 727, 729, 728), (728, 729, 731, 730), (730, 731, 733, 732), (732, 733, 735, 734), (734, 735, 737, 736), (736, 737, 739, 738), (788, 789, 742, 741), (741, 742, 744, 743), (743, 744, 746, 745), (745, 746, 748, 747), (747, 748, 750, 749), (749, 750, 752, 751), (751, 752, 754, 753), (753, 754, 756, 755), (755, 756, 758, 757), (757, 758, 760, 759), (759, 760, 762, 761), (761, 762, 764, 763), (763, 764, 766, 765), (765, 766, 768, 767), (767, 768, 770, 769), (792, 793, 773, 772), (772, 773, 775, 774), (774, 775, 777, 776), (776, 777, 779, 778), (778, 779, 781, 780), (780, 781, 783, 782), (789, 791, 770, 768, 766, 764, 762, 760, 758, 756, 754, 752, 750, 748, 746, 744, 742), (782, 783, 785, 784), (784, 785, 725, 724), (790, 788, 741, 743, 745, 747, 749, 751, 753, 755, 757, 759, 761, 763, 765, 767, 769), (798, 788, 740, 795), (792, 786, 740, 771), (738, 739, 787, 786), (769, 770, 791, 790), (791, 789, 798, 799), (727, 725, 785, 783, 781, 779, 777, 775, 773, 793, 787, 739, 737, 735, 733, 731, 729), (724, 726, 728, 730, 732, 734, 736, 738, 786, 792, 772, 774, 776, 778, 780, 782, 784), (771, 740, 788, 790), (797, 800, 796, 795), (795, 796, 799, 798), (787, 793, 800, 797), (786, 797, 795, 740), (771, 796, 800, 792), (790, 799, 796, 771)])
me_cylinder_010.polygons.foreach_set('material_index', [0, 0, 0, 0, 0, 0, 0, 0, 0, 0, 0, 0, 0, 0, 0, 0, 0, 0, 0, 0, 0, 0, 0, 0, 0, 0, 0, 0, 0, 0, 0, 0, 0, 0, 0, 0, 0, 0, 0, 0, 0, 0, 0, 0, 0, 0, 1, 1, 1, 1, 1, 1, 1, 1, 1, 1, 1, 1, 1, 1, 1, 1, 1, 1, 1, 1, 1, 1, 1, 1, 1, 1, 1, 1, 1, 1, 1, 1, 1, 1, 1, 1, 1, 1, 1, 1, 1, 1, 1, 1, 1, 1, 1, 1, 1, 1, 1, 1, 1, 1, 1, 1, 1, 1, 1, 1, 1, 1, 1, 1, 1, 1, 1, 1, 1, 1, 1, 1, 1, 1, 1, 1, 1, 1, 1, 1, 1, 1, 1, 1, 1, 1, 1, 1, 1, 1, 1, 1, 1, 1, 1, 1, 1, 1, 1, 1, 1, 1, 1, 1, 1, 1, 1, 1, 1, 1, 1, 1, 1, 1, 1, 1, 1, 1, 1, 1, 1, 1, 1, 1, 1, 1, 1, 1, 1, 1, 1, 1, 1, 1, 1, 1, 1, 1, 1, 1, 1, 1, 1, 1, 1, 1, 1, 1, 1, 1, 1, 1, 1, 1, 1, 1, 1, 1, 1, 1, 1, 1, 1, 1, 1, 1, 1, 1, 1, 1, 1, 1, 1, 1, 1, 1, 1, 1, 1, 1, 1, 1, 1, 1, 1, 1, 1, 1, 1, 1, 1, 1, 1, 1, 1, 1, 1, 1, 1, 1, 1, 1, 1, 1, 1, 1, 1, 1, 1, 1, 1, 1, 1, 1, 1, 1, 1, 1, 1, 1, 1, 1, 1, 1, 1, 1, 1, 1, 1, 1, 1, 1, 1, 1, 1, 1, 1, 1, 1, 1, 1, 1, 1, 1, 1, 1, 1, 1, 1, 1, 1, 1, 1, 1, 1, 1, 1, 1, 1, 1, 1, 1, 1, 1, 1, 1, 1, 1, 1, 1, 1, 1, 1, 1, 1, 1, 1, 1, 1, 1, 1, 1, 1, 1, 1, 1, 1, 1, 1, 1, 1, 1, 1, 1, 1, 1, 1, 1, 1, 1, 1, 1, 1, 1, 1, 1, 1, 1, 1, 1, 1, 1, 1, 1, 1, 1, 1, 1, 1, 1, 1, 1, 1, 1, 1, 1, 1, 1, 1, 1, 1, 1, 1, 1, 1, 1, 1, 1, 1, 1, 1, 1, 1, 1, 1, 1, 1, 1, 1, 1, 1, 1, 1, 1, 1, 1, 1, 1, 1, 1, 1, 1, 1, 1, 1, 1, 1, 1, 1, 1, 1, 1, 1, 1, 1, 1, 1, 1, 1, 1, 1, 1, 1, 1, 1, 1, 0, 0, 0, 0, 0, 0, 0, 0, 0, 0, 0, 0, 0, 0, 0, 0, 0, 0, 0, 0, 0, 0, 0, 0, 0, 0, 0, 0, 0, 0, 0, 0, 0, 0, 0, 0, 0, 0, 0, 0, 0, 0, 0, 0, 0, 0, 0, 0, 0, 0, 0, 0, 0, 0, 0, 0, 0, 0, 0, 0, 0, 0, 0, 0, 0, 0, 0, 0, 0, 0, 0, 0, 0, 0, 0, 0, 0, 0, 0, 0, 0, 0, 0, 0, 0, 0, 0, 0, 0, 0, 0, 0, 0, 0, 0, 0, 0, 0, 0, 0, 0, 0, 0, 0, 0, 0, 0, 0, 0, 0, 0, 0, 0, 0, 0, 0, 0, 0, 0, 0, 0, 0, 0, 0, 0, 0, 0, 0, 0, 0, 0, 0, 0, 0, 0, 0, 0, 0, 0, 0, 0, 0, 0, 0, 0, 0, 0, 0, 0, 0, 0, 0, 0, 0, 0, 0, 0, 0, 0, 0, 0, 0, 0, 0, 0, 0, 0, 0, 0, 0, 0, 0, 0, 0, 0, 0, 0, 0, 0, 0, 0, 0, 0, 0])
_uv = me_cylinder_010.uv_layers.new(name='UVMap')
_uv.uv.foreach_set('vector', [0.8681, 0.2623, 0.8681, 0.2302, 0.8713, 0.2302, 0.8713, 0.2624, 0.8713, 0.2624, 0.8713, 0.2302, 0.8743, 0.2302, 0.8743, 0.2624, 0.8743, 0.2624, 0.8743, 0.2302, 0.877, 0.2302, 0.877, 0.2624, 0.877, 0.2624, 0.877, 0.2302, 0.8794, 0.2303, 0.8794, 0.2624, 0.9149, 0.1237, 0.9149, 0.09156, 0.9174, 0.09152, 0.9174, 0.1237, 0.9174, 0.1237, 0.9174, 0.09152, 0.9201, 0.09149, 0.9201, 0.1236, 0.9201, 0.1236, 0.9201, 0.09149, 0.9232, 0.09147, 0.9232, 0.1236, 0.9153, 0.7024, 0.9153, 0.6703, 0.9168, 0.6703, 0.9168, 0.7024, 0.9168, 0.7024, 0.9168, 0.6703, 0.9198, 0.6703, 0.9198, 0.7025, 0.9198, 0.7025, 0.9198, 0.6703, 0.9226, 0.6704, 0.9226, 0.7025, 0.9226, 0.7025, 0.9226, 0.6704, 0.925, 0.6704, 0.925, 0.7025, 0.7311, 0.8788, 0.7311, 0.8467, 0.7336, 0.8466, 0.7336, 0.8788, 0.7336, 0.8788, 0.7336, 0.8466, 0.7364, 0.8466, 0.7364, 0.8788, 0.7364, 0.8788, 0.7364, 0.8466, 0.7395, 0.8466, 0.7395, 0.8787, 0.7395, 0.8787, 0.7395, 0.8466, 0.7426, 0.8466, 0.7426, 0.8787, 0.7426, 0.8787, 0.7426, 0.8466, 0.7457, 0.8466, 0.7457, 0.8787, 0.7457, 0.8787, 0.7457, 0.8466, 0.7487, 0.8466, 0.7487, 0.8788, 0.7487, 0.8788, 0.7487, 0.8466, 0.7515, 0.8466, 0.7515, 0.8788, 0.7515, 0.8788, 0.7515, 0.8466, 0.7539, 0.8467, 0.7539, 0.8788, 0.9151, 0.5294, 0.9151, 0.4973, 0.9176, 0.4973, 0.9176, 0.5294, 0.9176, 0.5294, 0.9176, 0.4973, 0.9204, 0.4972, 0.9204, 0.5294, 0.9204, 0.5294, 0.9204, 0.4972, 0.9234, 0.4972, 0.9234, 0.5294, 0.9153, 0.4568, 0.9153, 0.4246, 0.9169, 0.4246, 0.9169, 0.4568, 0.9169, 0.4568, 0.9169, 0.4246, 0.9199, 0.4247, 0.9199, 0.4568, 0.9199, 0.4568, 0.9199, 0.4247, 0.9227, 0.4247, 0.9227, 0.4568, 0.9227, 0.4568, 0.9227, 0.4247, 0.9251, 0.4247, 0.9251, 0.4568, 0.8567, 0.2624, 0.8567, 0.2303, 0.8592, 0.2302, 0.8592, 0.2624, 0.8592, 0.2624, 0.8592, 0.2302, 0.862, 0.2302, 0.862, 0.2624, 0.4361, 0.9032, 0.4361, 0.8714, 0.4376, 0.8715, 0.4406, 0.8724, 0.4434, 0.8739, 0.4459, 0.8759, 0.4479, 0.8783, 0.4493, 0.8811, 0.4503, 0.8841, 0.4506, 0.8873, 0.4503, 0.8904, 0.4493, 0.8934, 0.4479, 0.8962, 0.4459, 0.8986, 0.4434, 0.9006, 0.4406, 0.9021, 0.4376, 0.903, 0.862, 0.2624, 0.862, 0.2302, 0.865, 0.2302, 0.865, 0.2623, 0.865, 0.2623, 0.865, 0.2302, 0.8681, 0.2302, 0.8681, 0.2623, 0.6388, 0.8357, 0.6186, 0.8111, 0.6199, 0.8102, 0.6228, 0.809, 0.6259, 0.8084, 0.629, 0.8084, 0.6321, 0.809, 0.635, 0.8102, 0.6377, 0.8119, 0.6399, 0.8142, 0.6416, 0.8168, 0.6428, 0.8197, 0.6435, 0.8228, 0.6435, 0.8259, 0.6428, 0.829, 0.6416, 0.8319, 0.6399, 0.8346, 0.9719, 0.2302, 0.9719, 0.257, 0.9703, 0.257, 0.9703, 0.2302, 0.6364, 0.8377, 0.6162, 0.8131, 0.6173, 0.8119, 0.6377, 0.8368, 0.9232, 0.1236, 0.9232, 0.09147, 0.9247, 0.09147, 0.9247, 0.1236, 0.9234, 0.5294, 0.9234, 0.4972, 0.9249, 0.4972, 0.9249, 0.5294, 0.6891, 0.8084, 0.6891, 0.8402, 0.6838, 0.8402, 0.6838, 0.8084, 0.6257, 0.8935, 0.626, 0.8966, 0.6257, 0.8998, 0.6248, 0.9028, 0.6233, 0.9056, 0.6213, 0.908, 0.6188, 0.91, 0.6161, 0.9115, 0.613, 0.9124, 0.6115, 0.9126, 0.6115, 0.8807, 0.613, 0.8809, 0.6161, 0.8818, 0.6188, 0.8833, 0.6213, 0.8853, 0.6233, 0.8877, 0.6248, 0.8905, 0.615, 0.8346, 0.6133, 0.8319, 0.6121, 0.829, 0.6115, 0.8259, 0.6115, 0.8228, 0.6121, 0.8197, 0.6133, 0.8168, 0.615, 0.8142, 0.6162, 0.8131, 0.6364, 0.8377, 0.635, 0.8385, 0.6321, 0.8397, 0.629, 0.8404, 0.6259, 0.8404, 0.6228, 0.8397, 0.6199, 0.8385, 0.6173, 0.8368, 0.6377, 0.8368, 0.6173, 0.8119, 0.6186, 0.8111, 0.6388, 0.8357, 0.7343, 0.9193, 0.7343, 0.9512, 0.7327, 0.9513, 0.7327, 0.9192, 0.7327, 0.9192, 0.7327, 0.9513, 0.7311, 0.9512, 0.7311, 0.9193, 0.2258, 0.9064, 0.2258, 0.9382, 0.2205, 0.9382, 0.2205, 0.9064, 0.9688, 0.257, 0.9688, 0.2302, 0.9703, 0.2302, 0.9703, 0.257, 0.9693, 0.946, 0.9693, 0.9191, 0.9709, 0.9192, 0.9709, 0.946, 0.9678, 0.946, 0.9678, 0.9192, 0.9693, 0.9191, 0.9693, 0.946, 0.4645, 0.6408, 0.4648, 0.06427, 0.4744, 0.06433, 0.4741, 0.6409, 0.4741, 0.6409, 0.4744, 0.06433, 0.4834, 0.06445, 0.4832, 0.641, 0.02018, 0.6413, 0.02018, 0.06467, 0.03067, 0.06459, 0.03067, 0.6412, 0.03067, 0.6412, 0.03067, 0.06459, 0.04395, 0.06453, 0.04395, 0.6411, 0.04395, 0.6411, 0.04395, 0.06453, 0.05953, 0.06448, 0.05953, 0.6411, 0.05953, 0.6411, 0.05953, 0.06448, 0.07679, 0.06444, 0.07679, 0.641, 0.07679, 0.641, 0.07679, 0.06444, 0.09509, 0.06442, 0.09509, 0.641, 0.09509, 0.641, 0.09509, 0.06442, 0.1137, 0.06443, 0.1137, 0.641, 0.1137, 0.641, 0.1137, 0.06443, 0.132, 0.06445, 0.132, 0.641, 0.132, 0.641, 0.132, 0.06445, 0.1491, 0.06449, 0.1491, 0.6411, 0.1491, 0.6411, 0.1491, 0.06449, 0.1645, 0.06455, 0.1645, 0.6411, 0.1645, 0.6411, 0.1645, 0.06455, 0.1776, 0.06462, 0.1776, 0.6412, 0.1776, 0.6412, 0.1776, 0.06462, 0.1878, 0.0647, 0.1878, 0.6413, 0.524, 0.6409, 0.5238, 0.06444, 0.5328, 0.0643, 0.5331, 0.6408, 0.5331, 0.6408, 0.5328, 0.0643, 0.5425, 0.06422, 0.5427, 0.6407, 0.5427, 0.6407, 0.5425, 0.06422, 0.5523, 0.06422, 0.5525, 0.6407, 0.5525, 0.6407, 0.5523, 0.06422, 0.5618, 0.06429, 0.5621, 0.6408, 0.5621, 0.6408, 0.5618, 0.06429, 0.5709, 0.06443, 0.5711, 0.6409, 0.2281, 0.6413, 0.2281, 0.06472, 0.2387, 0.06462, 0.2387, 0.6412, 0.2387, 0.6412, 0.2387, 0.06462, 0.252, 0.06454, 0.252, 0.6411, 0.252, 0.6411, 0.252, 0.06454, 0.2676, 0.06448, 0.2676, 0.6411, 0.2676, 0.6411, 0.2676, 0.06448, 0.2849, 0.06444, 0.2849, 0.641, 0.2849, 0.641, 0.2849, 0.06444, 0.3033, 0.06442, 0.3033, 0.641, 0.3033, 0.641, 0.3033, 0.06442, 0.3219, 0.06443, 0.3219, 0.641, 0.3219, 0.641, 0.3219, 0.06443, 0.3401, 0.06445, 0.3401, 0.641, 0.3401, 0.641, 0.3401, 0.06445, 0.3572, 0.06451, 0.3572, 0.6411, 0.3572, 0.6411, 0.3572, 0.06451, 0.3726, 0.06458, 0.3726, 0.6411, 0.3726, 0.6411, 0.3726, 0.06458, 0.3855, 0.06467, 0.3855, 0.6412, 0.3855, 0.6412, 0.3855, 0.06467, 0.3957, 0.06477, 0.3957, 0.6413, 0.4361, 0.641, 0.4363, 0.06443, 0.4454, 0.06432, 0.4451, 0.6409, 0.1491, 0.06449, 0.132, 0.06445, 0.132, 0.04584, 0.1488, 0.04588, 0.4451, 0.6409, 0.4454, 0.06432, 0.455, 0.06427, 0.4547, 0.6408, 0.4547, 0.6408, 0.455, 0.06427, 0.4648, 0.06427, 0.4645, 0.6408, 0.1137, 0.641, 0.132, 0.641, 0.1302, 0.6823, 0.1131, 0.6823, 0.4824, 0.04586, 0.4735, 0.04574, 0.4728, 0.02898, 0.4812, 0.02909, 0.2387, 0.06462, 0.2281, 0.06472, 0.229, 0.0461, 0.2394, 0.046, 0.3855, 0.06467, 0.3726, 0.06458, 0.371, 0.04596, 0.3838, 0.04604, 0.07679, 0.06444, 0.05953, 0.06448, 0.06077, 0.04587, 0.07774, 0.04584, 0.5425, 0.06422, 0.5328, 0.0643, 0.5337, 0.0457, 0.5432, 0.04563, 0.3219, 0.06443, 0.3033, 0.06442, 0.3029, 0.0458, 0.3212, 0.04581, 0.4834, 0.06445, 0.4744, 0.06433, 0.4735, 0.04574, 0.4824, 0.04586, 0.1645, 0.06455, 0.1491, 0.06449, 0.1488, 0.04588, 0.164, 0.04594, 0.252, 0.06454, 0.2387, 0.06462, 0.2394, 0.046, 0.2525, 0.04592, 0.3957, 0.06477, 0.3855, 0.06467, 0.3838, 0.04604, 0.3938, 0.04615, 0.09509, 0.06442, 0.07679, 0.06444, 0.07774, 0.04584, 0.09573, 0.04582, 0.5523, 0.06422, 0.5425, 0.06422, 0.5432, 0.04563, 0.5528, 0.04562, 0.3401, 0.06445, 0.3219, 0.06443, 0.3212, 0.04581, 0.3391, 0.04584, 0.03067, 0.06459, 0.02018, 0.06467, 0.02209, 0.04607, 0.03239, 0.04599, 0.1776, 0.06462, 0.1645, 0.06455, 0.164, 0.04594, 0.1768, 0.04601, 0.2676, 0.06448, 0.252, 0.06454, 0.2525, 0.04592, 0.2679, 0.04586, 0.4454, 0.06432, 0.4363, 0.06443, 0.4361, 0.04584, 0.445, 0.04573, 0.1137, 0.06443, 0.09509, 0.06442, 0.09573, 0.04582, 0.114, 0.04582, 0.5618, 0.06429, 0.5523, 0.06422, 0.5528, 0.04562, 0.5622, 0.04569, 0.3572, 0.06451, 0.3401, 0.06445, 0.3391, 0.04584, 0.3559, 0.04589, 0.04395, 0.06453, 0.03067, 0.06459, 0.03239, 0.04599, 0.04545, 0.04592, 0.1878, 0.0647, 0.1776, 0.06462, 0.1768, 0.04601, 0.1868, 0.04609, 0.2849, 0.06444, 0.2676, 0.06448, 0.2679, 0.04586, 0.2849, 0.04582, 0.455, 0.06427, 0.4454, 0.06432, 0.445, 0.04573, 0.4544, 0.04568, 0.132, 0.06445, 0.1137, 0.06443, 0.114, 0.04582, 0.132, 0.04584, 0.5709, 0.06443, 0.5618, 0.06429, 0.5622, 0.04569, 0.5711, 0.04583, 0.3726, 0.06458, 0.3572, 0.06451, 0.3559, 0.04589, 0.371, 0.04596, 0.05953, 0.06448, 0.04395, 0.06453, 0.04545, 0.04592, 0.06077, 0.04587, 0.5328, 0.0643, 0.5238, 0.06444, 0.5248, 0.04584, 0.5337, 0.0457, 0.3033, 0.06442, 0.2849, 0.06444, 0.2849, 0.04582, 0.3029, 0.0458, 0.4744, 0.06433, 0.4648, 0.06427, 0.4641, 0.04568, 0.4735, 0.04574, 0.4648, 0.06427, 0.455, 0.06427, 0.4544, 0.04568, 0.4641, 0.04568, 0.06299, 0.02905, 0.04846, 0.0291, 0.05375, 0.02027, 0.0669, 0.02023, 0.3938, 0.04615, 0.3838, 0.04604, 0.3801, 0.02922, 0.3895, 0.02932, 0.5528, 0.04562, 0.5432, 0.04563, 0.5434, 0.02889, 0.5525, 0.02888, 0.03239, 0.04599, 0.02209, 0.04607, 0.02629, 0.02924, 0.03607, 0.02917, 0.445, 0.04573, 0.4361, 0.04584, 0.4372, 0.02907, 0.4457, 0.02897, 0.5622, 0.04569, 0.5528, 0.04562, 0.5525, 0.02888, 0.5615, 0.02895, 0.04545, 0.04592, 0.03239, 0.04599, 0.03607, 0.02917, 0.04846, 0.0291, 0.4544, 0.04568, 0.445, 0.04573, 0.4457, 0.02897, 0.4547, 0.02892, 0.5711, 0.04583, 0.5622, 0.04569, 0.5615, 0.02895, 0.5699, 0.02908, 0.06077, 0.04587, 0.04545, 0.04592, 0.04846, 0.0291, 0.06299, 0.02905, 0.4641, 0.04568, 0.4544, 0.04568, 0.4547, 0.02892, 0.4638, 0.02892, 0.2394, 0.046, 0.229, 0.0461, 0.2332, 0.02927, 0.2431, 0.02918, 0.07774, 0.04584, 0.06077, 0.04587, 0.06299, 0.02905, 0.07909, 0.02902, 0.2525, 0.04592, 0.2394, 0.046, 0.2431, 0.02918, 0.2555, 0.02911, 0.09573, 0.04582, 0.07774, 0.04584, 0.07909, 0.02902, 0.09616, 0.02901, 0.2679, 0.04586, 0.2525, 0.04592, 0.2555, 0.02911, 0.2701, 0.02905, 0.114, 0.04582, 0.09573, 0.04582, 0.09616, 0.02901, 0.1135, 0.02901, 0.2849, 0.04582, 0.2679, 0.04586, 0.2701, 0.02905, 0.2862, 0.02901, 0.132, 0.04584, 0.114, 0.04582, 0.1135, 0.02901, 0.1305, 0.02903, 0.3029, 0.0458, 0.2849, 0.04582, 0.2862, 0.02901, 0.3033, 0.029, 0.1488, 0.04588, 0.132, 0.04584, 0.1305, 0.02903, 0.1465, 0.02907, 0.3212, 0.04581, 0.3029, 0.0458, 0.3033, 0.029, 0.3207, 0.029, 0.164, 0.04594, 0.1488, 0.04588, 0.1465, 0.02907, 0.1609, 0.02912, 0.3391, 0.04584, 0.3212, 0.04581, 0.3207, 0.029, 0.3377, 0.02903, 0.1768, 0.04601, 0.164, 0.04594, 0.1609, 0.02912, 0.1731, 0.02919, 0.3559, 0.04589, 0.3391, 0.04584, 0.3377, 0.02903, 0.3536, 0.02908, 0.1868, 0.04609, 0.1768, 0.04601, 0.1731, 0.02919, 0.1826, 0.02926, 0.371, 0.04596, 0.3559, 0.04589, 0.3536, 0.02908, 0.3679, 0.02914, 0.5337, 0.0457, 0.5248, 0.04584, 0.526, 0.02909, 0.5344, 0.02896, 0.4735, 0.04574, 0.4641, 0.04568, 0.4638, 0.02892, 0.4728, 0.02898, 0.3838, 0.04604, 0.371, 0.04596, 0.3679, 0.02914, 0.3801, 0.02922, 0.5432, 0.04563, 0.5337, 0.0457, 0.5344, 0.02896, 0.5434, 0.02889, 0.8006, 0.2462, 0.8006, 0.2373, 0.8162, 0.2373, 0.8162, 0.2462, 0.4638, 0.02892, 0.4547, 0.02892, 0.4551, 0.02018, 0.4634, 0.02019, 0.2431, 0.02918, 0.2332, 0.02927, 0.2406, 0.02044, 0.2495, 0.02035, 0.07909, 0.02902, 0.06299, 0.02905, 0.0669, 0.02023, 0.08147, 0.0202, 0.2555, 0.02911, 0.2431, 0.02918, 0.2495, 0.02035, 0.2608, 0.02029, 0.09616, 0.02901, 0.07909, 0.02902, 0.08147, 0.0202, 0.09692, 0.02018, 0.2701, 0.02905, 0.2555, 0.02911, 0.2608, 0.02029, 0.274, 0.02023, 0.1135, 0.02901, 0.09616, 0.02901, 0.09692, 0.02018, 0.1126, 0.02019, 0.2862, 0.02901, 0.2701, 0.02905, 0.274, 0.02023, 0.2886, 0.0202, 0.1305, 0.02903, 0.1135, 0.02901, 0.1126, 0.02019, 0.128, 0.02021, 0.3033, 0.029, 0.2862, 0.02901, 0.2886, 0.0202, 0.304, 0.02018, 0.1465, 0.02907, 0.1305, 0.02903, 0.128, 0.02021, 0.1425, 0.02024, 0.3207, 0.029, 0.3033, 0.029, 0.304, 0.02018, 0.3197, 0.02019, 0.1609, 0.02912, 0.1465, 0.02907, 0.1425, 0.02024, 0.1555, 0.02029, 0.3377, 0.02903, 0.3207, 0.029, 0.3197, 0.02019, 0.3351, 0.02021, 0.1731, 0.02919, 0.1609, 0.02912, 0.1555, 0.02029, 0.1665, 0.02035, 0.3536, 0.02908, 0.3377, 0.02903, 0.3351, 0.02021, 0.3496, 0.02026, 0.1826, 0.02926, 0.1731, 0.02919, 0.1665, 0.02035, 0.1751, 0.02042, 0.3679, 0.02914, 0.3536, 0.02908, 0.3496, 0.02026, 0.3625, 0.02032, 0.667, 0.02018, 0.6754, 0.02683, 0.6733, 0.03427, 0.6657, 0.02826, 0.4728, 0.02898, 0.4638, 0.02892, 0.4634, 0.02019, 0.4715, 0.02024, 0.3801, 0.02922, 0.3679, 0.02914, 0.3625, 0.02032, 0.3735, 0.02039, 0.5434, 0.02889, 0.5344, 0.02896, 0.5357, 0.02025, 0.5438, 0.02019, 0.6754, 0.1832, 0.667, 0.1898, 0.6657, 0.1817, 0.6733, 0.1757, 0.3895, 0.02932, 0.3801, 0.02922, 0.3735, 0.02039, 0.382, 0.02048, 0.5525, 0.02888, 0.5434, 0.02889, 0.5438, 0.02019, 0.5521, 0.02018, 0.03607, 0.02917, 0.02629, 0.02924, 0.03369, 0.0204, 0.04254, 0.02033, 0.6399, 0.1898, 0.6315, 0.1832, 0.6336, 0.1758, 0.6412, 0.1818, 0.5615, 0.02895, 0.5525, 0.02888, 0.5521, 0.02018, 0.5602, 0.02024, 0.04846, 0.0291, 0.03607, 0.02917, 0.04254, 0.02033, 0.05375, 0.02027, 0.4547, 0.02892, 0.4457, 0.02897, 0.447, 0.02023, 0.4551, 0.02018, 0.6315, 0.02686, 0.6399, 0.0202, 0.6412, 0.02828, 0.6336, 0.0343, 0.6567, 0.1685, 0.6632, 0.166, 0.6657, 0.1817, 0.6576, 0.1848, 0.6632, 0.166, 0.6692, 0.1612, 0.6733, 0.1757, 0.6657, 0.1817, 0.6692, 0.1612, 0.6747, 0.1543, 0.6802, 0.167, 0.6733, 0.1757, 0.6747, 0.1543, 0.6794, 0.1455, 0.686, 0.1559, 0.6802, 0.167, 0.6794, 0.1455, 0.683, 0.1351, 0.6906, 0.1428, 0.686, 0.1559, 0.683, 0.1351, 0.6855, 0.1235, 0.6938, 0.1283, 0.6906, 0.1428, 0.6855, 0.1235, 0.6868, 0.1112, 0.6954, 0.1128, 0.6938, 0.1283, 0.6868, 0.1112, 0.6868, 0.09873, 0.6954, 0.09712, 0.6954, 0.1128, 0.6868, 0.09873, 0.6855, 0.08647, 0.6938, 0.0817, 0.6954, 0.09712, 0.6855, 0.08647, 0.683, 0.07492, 0.6906, 0.06718, 0.6938, 0.0817, 0.683, 0.07492, 0.6794, 0.06453, 0.686, 0.05411, 0.6906, 0.06718, 0.6794, 0.06453, 0.6747, 0.05569, 0.6802, 0.043, 0.686, 0.05411, 0.6747, 0.05569, 0.6692, 0.04875, 0.6733, 0.03427, 0.6802, 0.043, 0.6692, 0.04875, 0.6632, 0.04397, 0.6657, 0.02826, 0.6733, 0.03427, 0.6632, 0.04397, 0.6567, 0.04153, 0.6576, 0.0252, 0.6657, 0.02826, 0.6567, 0.04153, 0.6502, 0.04154, 0.6493, 0.0252, 0.6576, 0.0252, 0.6502, 0.04154, 0.6437, 0.04398, 0.6412, 0.02828, 0.6493, 0.0252, 0.6437, 0.04398, 0.6376, 0.04877, 0.6336, 0.0343, 0.6412, 0.02828, 0.6376, 0.04877, 0.6322, 0.05572, 0.6267, 0.04304, 0.6336, 0.0343, 0.6322, 0.05572, 0.6275, 0.06457, 0.6208, 0.05416, 0.6267, 0.04304, 0.6275, 0.06457, 0.6239, 0.07497, 0.6162, 0.06723, 0.6208, 0.05416, 0.6239, 0.07497, 0.6213, 0.08652, 0.6131, 0.08176, 0.6162, 0.06723, 0.6213, 0.08652, 0.6201, 0.09878, 0.6115, 0.09718, 0.6131, 0.08176, 0.6201, 0.09878, 0.6201, 0.1113, 0.6115, 0.1129, 0.6115, 0.09718, 0.6201, 0.1113, 0.6213, 0.1236, 0.6131, 0.1283, 0.6115, 0.1129, 0.6213, 0.1236, 0.6239, 0.1351, 0.6162, 0.1428, 0.6131, 0.1283, 0.6239, 0.1351, 0.6275, 0.1455, 0.6208, 0.1559, 0.6162, 0.1428, 0.6275, 0.1455, 0.6322, 0.1543, 0.6267, 0.167, 0.6208, 0.1559, 0.6322, 0.1543, 0.6376, 0.1613, 0.6336, 0.1758, 0.6267, 0.167, 0.6376, 0.1613, 0.6437, 0.1661, 0.6412, 0.1818, 0.6336, 0.1758, 0.6437, 0.1661, 0.6502, 0.1685, 0.6493, 0.1848, 0.6412, 0.1818, 0.6502, 0.1685, 0.6567, 0.1685, 0.6576, 0.1848, 0.6493, 0.1848, 0.7314, 0.5153, 0.7314, 0.5008, 0.8174, 0.5008, 0.8174, 0.5153, 0.8028, 0.07047, 0.8028, 0.05818, 0.8184, 0.05818, 0.8184, 0.07047, 0.8007, 0.2567, 0.8006, 0.2462, 0.8162, 0.2462, 0.8163, 0.2567, 0.8028, 0.08297, 0.8028, 0.07047, 0.8184, 0.07047, 0.8184, 0.08297, 0.8007, 0.2683, 0.8007, 0.2567, 0.8163, 0.2567, 0.8163, 0.2683, 0.8028, 0.09521, 0.8028, 0.08297, 0.8184, 0.08297, 0.8184, 0.09521, 0.8007, 0.2806, 0.8007, 0.2683, 0.8163, 0.2683, 0.8163, 0.2806, 0.8028, 0.1067, 0.8028, 0.09521, 0.8184, 0.09521, 0.8184, 0.1067, 0.8007, 0.2931, 0.8007, 0.2806, 0.8163, 0.2806, 0.8163, 0.2931, 0.8028, 0.1171, 0.8028, 0.1067, 0.8184, 0.1067, 0.8184, 0.1171, 0.8007, 0.3054, 0.8007, 0.2931, 0.8163, 0.2931, 0.8163, 0.3054, 0.8027, 0.1258, 0.8028, 0.1171, 0.8184, 0.1171, 0.8183, 0.1258, 0.8007, 0.3168, 0.8007, 0.3054, 0.8163, 0.3054, 0.8163, 0.3168, 0.8027, 0.1327, 0.8027, 0.1258, 0.8183, 0.1258, 0.8183, 0.1327, 0.8006, 0.3271, 0.8007, 0.3168, 0.8163, 0.3168, 0.8162, 0.3271, 0.8589, 0.09756, 0.8588, 0.09147, 0.8744, 0.09147, 0.8745, 0.09756, 0.867, 0.8722, 0.867, 0.8657, 0.8826, 0.8657, 0.8826, 0.8721, 0.8006, 0.3359, 0.8006, 0.3271, 0.8162, 0.3271, 0.8162, 0.3359, 0.859, 0.104, 0.8589, 0.09756, 0.8745, 0.09756, 0.8746, 0.104, 0.8669, 0.8782, 0.867, 0.8722, 0.8826, 0.8721, 0.8825, 0.8782, 0.8005, 0.3427, 0.8006, 0.3359, 0.8162, 0.3359, 0.8161, 0.3427, 0.859, 0.1106, 0.859, 0.104, 0.8746, 0.104, 0.8746, 0.1106, 0.8027, 0.02722, 0.8027, 0.02019, 0.8183, 0.02018, 0.8183, 0.02722, 0.867, 0.8527, 0.8669, 0.8466, 0.8825, 0.8466, 0.8826, 0.8527, 0.8589, 0.117, 0.859, 0.1106, 0.8746, 0.1106, 0.8745, 0.117, 0.8028, 0.03614, 0.8027, 0.02722, 0.8183, 0.02722, 0.8184, 0.03614, 0.867, 0.8591, 0.867, 0.8527, 0.8826, 0.8527, 0.8826, 0.8591, 0.8588, 0.1231, 0.8589, 0.117, 0.8745, 0.117, 0.8744, 0.1231, 0.8028, 0.04659, 0.8028, 0.03614, 0.8184, 0.03614, 0.8184, 0.04659, 0.867, 0.8657, 0.867, 0.8591, 0.8826, 0.8591, 0.8826, 0.8657, 0.8006, 0.2373, 0.8005, 0.2302, 0.8161, 0.2302, 0.8162, 0.2373, 0.8028, 0.05818, 0.8028, 0.04659, 0.8184, 0.04659, 0.8184, 0.05818, 0.6472, 0.5768, 0.6396, 0.5739, 0.6414, 0.5624, 0.6478, 0.5649, 0.6396, 0.5739, 0.6323, 0.5682, 0.6353, 0.5577, 0.6414, 0.5624, 0.6323, 0.5682, 0.6258, 0.56, 0.6298, 0.5507, 0.6353, 0.5577, 0.6258, 0.56, 0.6203, 0.5495, 0.6252, 0.5419, 0.6298, 0.5507, 0.6203, 0.5495, 0.616, 0.5371, 0.6215, 0.5315, 0.6252, 0.5419, 0.616, 0.5371, 0.613, 0.5234, 0.619, 0.5199, 0.6215, 0.5315, 0.613, 0.5234, 0.6115, 0.5088, 0.6177, 0.5076, 0.619, 0.5199, 0.6115, 0.5088, 0.6115, 0.494, 0.6177, 0.4951, 0.6177, 0.5076, 0.6115, 0.494, 0.613, 0.4794, 0.619, 0.4829, 0.6177, 0.4951, 0.613, 0.4794, 0.616, 0.4657, 0.6215, 0.4713, 0.619, 0.4829, 0.616, 0.4657, 0.6203, 0.4533, 0.6252, 0.4609, 0.6215, 0.4713, 0.6203, 0.4533, 0.6258, 0.4428, 0.6298, 0.4521, 0.6252, 0.4609, 0.6258, 0.4428, 0.6323, 0.4346, 0.6353, 0.4452, 0.6298, 0.4521, 0.6323, 0.4346, 0.6396, 0.4289, 0.6414, 0.4404, 0.6353, 0.4452, 0.6396, 0.4289, 0.6472, 0.426, 0.6478, 0.4379, 0.6414, 0.4404, 0.6472, 0.426, 0.655, 0.426, 0.6544, 0.4379, 0.6478, 0.4379, 0.655, 0.426, 0.6627, 0.4289, 0.6609, 0.4404, 0.6544, 0.4379, 0.6627, 0.4289, 0.6699, 0.4346, 0.6669, 0.4452, 0.6609, 0.4404, 0.6699, 0.4346, 0.6764, 0.4429, 0.6724, 0.4521, 0.6669, 0.4452, 0.6764, 0.4429, 0.6819, 0.4534, 0.677, 0.461, 0.6724, 0.4521, 0.6819, 0.4534, 0.6863, 0.4657, 0.6807, 0.4714, 0.677, 0.461, 0.6863, 0.4657, 0.6892, 0.4795, 0.6832, 0.4829, 0.6807, 0.4714, 0.6892, 0.4795, 0.6908, 0.494, 0.6845, 0.4952, 0.6832, 0.4829, 0.6908, 0.494, 0.6908, 0.5089, 0.6845, 0.5077, 0.6845, 0.4952, 0.6908, 0.5089, 0.6892, 0.5234, 0.6832, 0.52, 0.6845, 0.5077, 0.6892, 0.5234, 0.6863, 0.5372, 0.6807, 0.5315, 0.6832, 0.52, 0.6863, 0.5372, 0.6819, 0.5495, 0.677, 0.5419, 0.6807, 0.5315, 0.6819, 0.5495, 0.6764, 0.56, 0.6724, 0.5507, 0.677, 0.5419, 0.6764, 0.56, 0.6699, 0.5683, 0.6669, 0.5577, 0.6724, 0.5507, 0.6699, 0.5683, 0.6627, 0.5739, 0.6609, 0.5625, 0.6669, 0.5577, 0.6627, 0.5739, 0.655, 0.5768, 0.6544, 0.5649, 0.6609, 0.5625, 0.655, 0.5768, 0.6472, 0.5768, 0.6478, 0.5649, 0.6544, 0.5649, 0.6627, 0.7651, 0.655, 0.768, 0.6472, 0.768, 0.6396, 0.7651, 0.6323, 0.7594, 0.6258, 0.7512, 0.6203, 0.7407, 0.616, 0.7283, 0.613, 0.7146, 0.6115, 0.7001, 0.6115, 0.6852, 0.613, 0.6706, 0.616, 0.6569, 0.6203, 0.6446, 0.6258, 0.634, 0.6323, 0.6258, 0.6396, 0.6201, 0.6472, 0.6172, 0.655, 0.6172, 0.6627, 0.6201, 0.6699, 0.6258, 0.6764, 0.634, 0.6819, 0.6445, 0.6863, 0.6569, 0.6892, 0.6706, 0.6908, 0.6851, 0.6908, 0.7, 0.6892, 0.7146, 0.6863, 0.7283, 0.6819, 0.7406, 0.6764, 0.7511, 0.6699, 0.7594, 0.7312, 0.7255, 0.7313, 0.7151, 0.8172, 0.7151, 0.8172, 0.7255, 0.7313, 0.5289, 0.7314, 0.5153, 0.8174, 0.5153, 0.8173, 0.5289, 0.7311, 0.7336, 0.7312, 0.7255, 0.8172, 0.7255, 0.8171, 0.7336, 0.7313, 0.5412, 0.7313, 0.5289, 0.8173, 0.5289, 0.8173, 0.5412, 0.4433, 0.8309, 0.4361, 0.831, 0.4361, 0.745, 0.4433, 0.7449, 0.5541, 0.8309, 0.5465, 0.8308, 0.5465, 0.7449, 0.5541, 0.7449, 0.7312, 0.5515, 0.7313, 0.5412, 0.8173, 0.5412, 0.8172, 0.5515, 0.451, 0.8308, 0.4433, 0.8309, 0.4433, 0.7449, 0.451, 0.7448, 0.5613, 0.831, 0.5541, 0.8309, 0.5541, 0.7449, 0.5613, 0.745, 0.7311, 0.5596, 0.7312, 0.5515, 0.8172, 0.5515, 0.8171, 0.5596, 0.4588, 0.8308, 0.451, 0.8308, 0.451, 0.7448, 0.4588, 0.7448, 0.7312, 0.6084, 0.7311, 0.6, 0.8171, 0.6, 0.8172, 0.6084, 0.531, 0.8309, 0.5238, 0.831, 0.5238, 0.745, 0.531, 0.7449, 0.4664, 0.8309, 0.4588, 0.8308, 0.4588, 0.7448, 0.4664, 0.7449, 0.7313, 0.619, 0.7312, 0.6084, 0.8172, 0.6084, 0.8172, 0.619, 0.5387, 0.8308, 0.531, 0.8309, 0.531, 0.7449, 0.5387, 0.7449, 0.4736, 0.831, 0.4664, 0.8309, 0.4664, 0.7449, 0.4736, 0.745, 0.7313, 0.6314, 0.7313, 0.619, 0.8172, 0.619, 0.8173, 0.6314, 0.5465, 0.8308, 0.5387, 0.8308, 0.5387, 0.7449, 0.5465, 0.7449, 0.7312, 0.4344, 0.7311, 0.426, 0.8171, 0.426, 0.8172, 0.4344, 0.7313, 0.6452, 0.7313, 0.6314, 0.8173, 0.6314, 0.8173, 0.6451, 0.7313, 0.4451, 0.7312, 0.4344, 0.8172, 0.4344, 0.8173, 0.4451, 0.7313, 0.6597, 0.7313, 0.6452, 0.8173, 0.6451, 0.8173, 0.6597, 0.7313, 0.4575, 0.7313, 0.4451, 0.8173, 0.4451, 0.8173, 0.4575, 0.7313, 0.6746, 0.7313, 0.6597, 0.8173, 0.6597, 0.8173, 0.6746, 0.7314, 0.4713, 0.7313, 0.4575, 0.8173, 0.4575, 0.8174, 0.4713, 0.7313, 0.6891, 0.7313, 0.6746, 0.8173, 0.6746, 0.8173, 0.6891, 0.7314, 0.4859, 0.7314, 0.4713, 0.8174, 0.4713, 0.8174, 0.4859, 0.7313, 0.7028, 0.7313, 0.6891, 0.8173, 0.6891, 0.8173, 0.7028, 0.7314, 0.5008, 0.7314, 0.4859, 0.8174, 0.4859, 0.8174, 0.5008, 0.7313, 0.7151, 0.7313, 0.7028, 0.8173, 0.7028, 0.8172, 0.7151, 0.03526, 0.6825, 0.04771, 0.6824, 0.05458, 0.7044, 0.04366, 0.7045, 0.5621, 0.6408, 0.5711, 0.6409, 0.5696, 0.6823, 0.5612, 0.6822, 0.3572, 0.6411, 0.3726, 0.6411, 0.3687, 0.6824, 0.3543, 0.6824, 0.04395, 0.6411, 0.05953, 0.6411, 0.0623, 0.6823, 0.04771, 0.6824, 0.524, 0.6409, 0.5331, 0.6408, 0.534, 0.6822, 0.5255, 0.6823, 0.2849, 0.641, 0.3033, 0.641, 0.3038, 0.6823, 0.2866, 0.6823, 0.4645, 0.6408, 0.4741, 0.6409, 0.4732, 0.6822, 0.4642, 0.6822, 0.4547, 0.6408, 0.4645, 0.6408, 0.4642, 0.6822, 0.455, 0.6822, 0.132, 0.641, 0.1491, 0.6411, 0.1462, 0.6824, 0.1302, 0.6823, 0.2281, 0.6413, 0.2387, 0.6412, 0.2433, 0.6825, 0.2334, 0.6826, 0.3726, 0.6411, 0.3855, 0.6412, 0.3809, 0.6825, 0.3687, 0.6824, 0.05953, 0.6411, 0.07679, 0.641, 0.07848, 0.6823, 0.0623, 0.6823, 0.5331, 0.6408, 0.5427, 0.6407, 0.543, 0.6821, 0.534, 0.6822, 0.3033, 0.641, 0.3219, 0.641, 0.3212, 0.6823, 0.3038, 0.6823, 0.4741, 0.6409, 0.4832, 0.641, 0.4817, 0.6823, 0.4732, 0.6822, 0.1491, 0.6411, 0.1645, 0.6411, 0.1607, 0.6824, 0.1462, 0.6824, 0.2387, 0.6412, 0.252, 0.6411, 0.2558, 0.6824, 0.2433, 0.6825, 0.3855, 0.6412, 0.3957, 0.6413, 0.3904, 0.6826, 0.3809, 0.6825, 0.07679, 0.641, 0.09509, 0.641, 0.09563, 0.6823, 0.07848, 0.6823, 0.5427, 0.6407, 0.5525, 0.6407, 0.5522, 0.6821, 0.543, 0.6821, 0.3219, 0.641, 0.3401, 0.641, 0.3383, 0.6823, 0.3212, 0.6823, 0.02018, 0.6413, 0.03067, 0.6412, 0.03526, 0.6825, 0.02544, 0.6825, 0.1645, 0.6411, 0.1776, 0.6412, 0.1729, 0.6825, 0.1607, 0.6824, 0.252, 0.6411, 0.2676, 0.6411, 0.2704, 0.6823, 0.2558, 0.6824, 0.4361, 0.641, 0.4451, 0.6409, 0.446, 0.6822, 0.4375, 0.6823, 0.09509, 0.641, 0.1137, 0.641, 0.1131, 0.6823, 0.09563, 0.6823, 0.5525, 0.6407, 0.5621, 0.6408, 0.5612, 0.6822, 0.5522, 0.6821, 0.3401, 0.641, 0.3572, 0.6411, 0.3543, 0.6824, 0.3383, 0.6823, 0.03067, 0.6412, 0.04395, 0.6411, 0.04771, 0.6824, 0.03526, 0.6825, 0.1776, 0.6412, 0.1878, 0.6413, 0.1825, 0.6826, 0.1729, 0.6825, 0.2676, 0.6411, 0.2849, 0.641, 0.2866, 0.6823, 0.2704, 0.6823, 0.4451, 0.6409, 0.4547, 0.6408, 0.455, 0.6822, 0.446, 0.6822, 0.6489, 0.3749, 0.6421, 0.3723, 0.6462, 0.3462, 0.6503, 0.3477, 0.446, 0.6822, 0.455, 0.6822, 0.4555, 0.7043, 0.4476, 0.7044, 0.5612, 0.6822, 0.5696, 0.6823, 0.5669, 0.7045, 0.5595, 0.7044, 0.04771, 0.6824, 0.0623, 0.6823, 0.06738, 0.7044, 0.05458, 0.7044, 0.455, 0.6822, 0.4642, 0.6822, 0.4636, 0.7043, 0.4555, 0.7043, 0.2334, 0.6826, 0.2433, 0.6825, 0.2516, 0.7045, 0.243, 0.7046, 0.0623, 0.6823, 0.07848, 0.6823, 0.08157, 0.7044, 0.06738, 0.7044, 0.2433, 0.6825, 0.2558, 0.6824, 0.2626, 0.7045, 0.2516, 0.7045, 0.07848, 0.6823, 0.09563, 0.6823, 0.09661, 0.7044, 0.08157, 0.7044, 0.2558, 0.6824, 0.2704, 0.6823, 0.2754, 0.7044, 0.2626, 0.7045, 0.09563, 0.6823, 0.1131, 0.6823, 0.1119, 0.7044, 0.09661, 0.7044, 0.2704, 0.6823, 0.2866, 0.6823, 0.2896, 0.7044, 0.2754, 0.7044, 0.1131, 0.6823, 0.1302, 0.6823, 0.1269, 0.7044, 0.1119, 0.7044, 0.2866, 0.6823, 0.3038, 0.6823, 0.3047, 0.7044, 0.2896, 0.7044, 0.1302, 0.6823, 0.1462, 0.6824, 0.141, 0.7044, 0.1269, 0.7044, 0.3038, 0.6823, 0.3212, 0.6823, 0.32, 0.7044, 0.3047, 0.7044, 0.1462, 0.6824, 0.1607, 0.6824, 0.1536, 0.7045, 0.141, 0.7044, 0.3212, 0.6823, 0.3383, 0.6823, 0.335, 0.7044, 0.32, 0.7044, 0.1607, 0.6824, 0.1729, 0.6825, 0.1644, 0.7045, 0.1536, 0.7045, 0.3383, 0.6823, 0.3543, 0.6824, 0.349, 0.7044, 0.335, 0.7044, 0.1729, 0.6825, 0.1825, 0.6826, 0.1728, 0.7046, 0.1644, 0.7045, 0.3543, 0.6824, 0.3687, 0.6824, 0.3616, 0.7045, 0.349, 0.7044, 0.5255, 0.6823, 0.534, 0.6822, 0.5356, 0.7044, 0.5282, 0.7045, 0.4642, 0.6822, 0.4732, 0.6822, 0.4715, 0.7044, 0.4636, 0.7043, 0.3687, 0.6824, 0.3809, 0.6825, 0.3723, 0.7046, 0.3616, 0.7045, 0.534, 0.6822, 0.543, 0.6821, 0.5435, 0.7043, 0.5356, 0.7044, 0.4732, 0.6822, 0.4817, 0.6823, 0.4789, 0.7045, 0.4715, 0.7044, 0.3809, 0.6825, 0.3904, 0.6826, 0.3807, 0.7046, 0.3723, 0.7046, 0.543, 0.6821, 0.5522, 0.6821, 0.5516, 0.7043, 0.5435, 0.7043, 0.02544, 0.6825, 0.03526, 0.6825, 0.04366, 0.7045, 0.03505, 0.7046, 0.4375, 0.6823, 0.446, 0.6822, 0.4476, 0.7044, 0.4402, 0.7045, 0.5522, 0.6821, 0.5612, 0.6822, 0.5595, 0.7044, 0.5516, 0.7043, 0.6421, 0.3723, 0.6489, 0.3749, 0.6483, 0.3856, 0.6404, 0.3826, 0.6356, 0.3673, 0.6421, 0.3723, 0.6404, 0.3826, 0.633, 0.3768, 0.6299, 0.36, 0.6356, 0.3673, 0.633, 0.3768, 0.6263, 0.3683, 0.625, 0.3506, 0.6299, 0.36, 0.6263, 0.3683, 0.6206, 0.3574, 0.6211, 0.3396, 0.625, 0.3506, 0.6206, 0.3574, 0.6161, 0.3447, 0.6185, 0.3274, 0.6211, 0.3396, 0.6161, 0.3447, 0.613, 0.3306, 0.6171, 0.3145, 0.6185, 0.3274, 0.613, 0.3306, 0.6115, 0.3155, 0.6171, 0.3013, 0.6171, 0.3145, 0.6115, 0.3155, 0.6115, 0.3002, 0.6185, 0.2884, 0.6171, 0.3013, 0.6115, 0.3002, 0.613, 0.2852, 0.6211, 0.2762, 0.6185, 0.2884, 0.613, 0.2852, 0.6161, 0.2711, 0.625, 0.2652, 0.6211, 0.2762, 0.6161, 0.2711, 0.6206, 0.2584, 0.6299, 0.2559, 0.625, 0.2652, 0.6206, 0.2584, 0.6263, 0.2475, 0.6356, 0.2485, 0.6299, 0.2559, 0.6263, 0.2475, 0.633, 0.239, 0.6421, 0.2435, 0.6356, 0.2485, 0.633, 0.239, 0.6404, 0.2332, 0.6489, 0.2409, 0.6421, 0.2435, 0.6404, 0.2332, 0.6483, 0.2302, 0.6558, 0.2409, 0.6489, 0.2409, 0.6483, 0.2302, 0.6564, 0.2302, 0.6626, 0.2435, 0.6558, 0.2409, 0.6564, 0.2302, 0.6643, 0.2332, 0.669, 0.2486, 0.6626, 0.2435, 0.6643, 0.2332, 0.6717, 0.2391, 0.6748, 0.2559, 0.669, 0.2486, 0.6717, 0.2391, 0.6784, 0.2476, 0.6797, 0.2652, 0.6748, 0.2559, 0.6784, 0.2476, 0.6841, 0.2584, 0.6836, 0.2762, 0.6797, 0.2652, 0.6841, 0.2584, 0.6886, 0.2711, 0.6862, 0.2884, 0.6836, 0.2762, 0.6886, 0.2711, 0.6916, 0.2853, 0.6876, 0.3014, 0.6862, 0.2884, 0.6916, 0.2853, 0.6932, 0.3003, 0.6876, 0.3146, 0.6876, 0.3014, 0.6932, 0.3003, 0.6932, 0.3156, 0.6862, 0.3275, 0.6876, 0.3146, 0.6932, 0.3156, 0.6916, 0.3306, 0.6836, 0.3397, 0.6862, 0.3275, 0.6916, 0.3306, 0.6886, 0.3448, 0.6797, 0.3507, 0.6836, 0.3397, 0.6886, 0.3448, 0.6841, 0.3575, 0.6748, 0.36, 0.6797, 0.3507, 0.6841, 0.3575, 0.6784, 0.3683, 0.669, 0.3673, 0.6748, 0.36, 0.6784, 0.3683, 0.6717, 0.3768, 0.6626, 0.3724, 0.669, 0.3673, 0.6717, 0.3768, 0.6643, 0.3827, 0.6558, 0.3749, 0.6626, 0.3724, 0.6643, 0.3827, 0.6564, 0.3856, 0.6489, 0.3749, 0.6558, 0.3749, 0.6564, 0.3856, 0.6483, 0.3856, 0.6503, 0.3477, 0.6462, 0.3462, 0.6424, 0.3432, 0.639, 0.3388, 0.6361, 0.3333, 0.6338, 0.3267, 0.6322, 0.3195, 0.6314, 0.3118, 0.6314, 0.304, 0.6322, 0.2963, 0.6338, 0.2891, 0.6361, 0.2826, 0.639, 0.277, 0.6424, 0.2727, 0.6462, 0.2697, 0.6503, 0.2682, 0.6544, 0.2682, 0.6584, 0.2697, 0.6622, 0.2727, 0.6657, 0.277, 0.6686, 0.2826, 0.6709, 0.2891, 0.6724, 0.2963, 0.6732, 0.304, 0.6732, 0.3119, 0.6724, 0.3195, 0.6709, 0.3268, 0.6686, 0.3333, 0.6657, 0.3388, 0.6622, 0.3432, 0.6584, 0.3462, 0.6544, 0.3477, 0.7359, 0.03667, 0.7359, 0.02742, 0.7623, 0.04873, 0.7622, 0.05422, 0.6421, 0.2435, 0.6489, 0.2409, 0.6503, 0.2682, 0.6462, 0.2697, 0.6421, 0.3723, 0.6356, 0.3673, 0.6424, 0.3432, 0.6462, 0.3462, 0.7359, 0.02742, 0.736, 0.02018, 0.7623, 0.04443, 0.7623, 0.04873, 0.6489, 0.2409, 0.6558, 0.2409, 0.6544, 0.2682, 0.6503, 0.2682, 0.7338, 0.3489, 0.7337, 0.3415, 0.7601, 0.3205, 0.7602, 0.325, 0.669, 0.3673, 0.6626, 0.3724, 0.6584, 0.3462, 0.6622, 0.3432, 0.6558, 0.2409, 0.6626, 0.2435, 0.6584, 0.2697, 0.6544, 0.2682, 0.7337, 0.3415, 0.7337, 0.332, 0.7601, 0.3149, 0.7601, 0.3205, 0.6626, 0.3724, 0.6558, 0.3749, 0.6544, 0.3477, 0.6584, 0.3462, 0.6626, 0.2435, 0.669, 0.2486, 0.6622, 0.2727, 0.6584, 0.2697, 0.7337, 0.332, 0.7336, 0.3209, 0.76, 0.3083, 0.7601, 0.3149, 0.6558, 0.3749, 0.6489, 0.3749, 0.6503, 0.3477, 0.6544, 0.3477, 0.736, 0.1389, 0.7359, 0.1315, 0.7623, 0.1105, 0.7623, 0.1149, 0.7336, 0.3209, 0.7336, 0.3087, 0.76, 0.3011, 0.76, 0.3083, 0.7359, 0.1315, 0.7359, 0.1221, 0.7622, 0.1049, 0.7623, 0.1105, 0.7336, 0.3087, 0.7336, 0.2957, 0.76, 0.2934, 0.76, 0.3011, 0.7359, 0.1221, 0.7358, 0.1111, 0.7622, 0.09836, 0.7622, 0.1049, 0.7336, 0.2957, 0.7336, 0.2825, 0.76, 0.2855, 0.76, 0.2934, 0.7358, 0.1111, 0.7358, 0.09882, 0.7622, 0.0911, 0.7622, 0.09836, 0.7336, 0.2825, 0.7336, 0.2696, 0.76, 0.2779, 0.76, 0.2855, 0.7358, 0.09882, 0.7358, 0.08585, 0.7622, 0.0834, 0.7622, 0.0911, 0.7336, 0.2696, 0.7336, 0.2575, 0.76, 0.2707, 0.76, 0.2779, 0.7358, 0.08585, 0.7358, 0.07265, 0.7622, 0.07557, 0.7622, 0.0834, 0.7336, 0.2575, 0.7337, 0.2466, 0.7601, 0.2642, 0.76, 0.2707, 0.7358, 0.07265, 0.7358, 0.05973, 0.7622, 0.0679, 0.7622, 0.07557, 0.7337, 0.2466, 0.7337, 0.2374, 0.7601, 0.2588, 0.7601, 0.2642, 0.7358, 0.05973, 0.7358, 0.04758, 0.7622, 0.06069, 0.7622, 0.0679, 0.7337, 0.2374, 0.7338, 0.2302, 0.7602, 0.2545, 0.7601, 0.2588, 0.7358, 0.04758, 0.7359, 0.03667, 0.7622, 0.05422, 0.7622, 0.06069, 0.6356, 0.2485, 0.6421, 0.2435, 0.6462, 0.2697, 0.6424, 0.2727, 0.1392, 0.939, 0.1392, 0.9069, 0.1409, 0.9069, 0.1409, 0.939, 0.1409, 0.939, 0.1409, 0.9069, 0.1426, 0.9069, 0.1426, 0.939, 0.8034, 0.8788, 0.8034, 0.8467, 0.8057, 0.8466, 0.8057, 0.8788, 0.8057, 0.8788, 0.8057, 0.8466, 0.809, 0.8466, 0.809, 0.8788, 0.809, 0.8788, 0.809, 0.8466, 0.8132, 0.8466, 0.8132, 0.8788, 0.8132, 0.8788, 0.8132, 0.8466, 0.8181, 0.8466, 0.8181, 0.8787, 0.8181, 0.8787, 0.8181, 0.8466, 0.8236, 0.8466, 0.8236, 0.8787, 0.2205, 0.866, 0.2205, 0.8338, 0.2235, 0.8338, 0.2235, 0.866, 0.2235, 0.866, 0.2235, 0.8338, 0.2293, 0.8338, 0.2293, 0.866, 0.2293, 0.866, 0.2293, 0.8338, 0.2348, 0.8338, 0.2348, 0.866, 0.2348, 0.866, 0.2348, 0.8338, 0.2397, 0.8338, 0.2397, 0.866, 0.2397, 0.866, 0.2397, 0.8338, 0.2439, 0.8339, 0.2439, 0.866, 0.2439, 0.866, 0.2439, 0.8339, 0.2471, 0.8339, 0.2471, 0.866, 0.2471, 0.866, 0.2471, 0.8339, 0.2494, 0.8339, 0.2494, 0.866, 0.9331, 0.8062, 0.9331, 0.774, 0.9347, 0.774, 0.9347, 0.8062, 0.9347, 0.8062, 0.9347, 0.774, 0.9364, 0.774, 0.9364, 0.8061, 0.9364, 0.8061, 0.9364, 0.774, 0.9381, 0.774, 0.9381, 0.8062, 0.02018, 0.8779, 0.02018, 0.8457, 0.02248, 0.8457, 0.02248, 0.8778, 0.02248, 0.8778, 0.02248, 0.8457, 0.02579, 0.8457, 0.02579, 0.8778, 0.02579, 0.8778, 0.02579, 0.8457, 0.03, 0.8457, 0.03, 0.8778, 0.03, 0.8778, 0.03, 0.8457, 0.03494, 0.8457, 0.03494, 0.8778, 0.03494, 0.8778, 0.03494, 0.8457, 0.04042, 0.8456, 0.04042, 0.8778, 0.1376, 0.8664, 0.1376, 0.8343, 0.1406, 0.8343, 0.1406, 0.8664, 0.1406, 0.8664, 0.1406, 0.8343, 0.1464, 0.8343, 0.1464, 0.8664, 0.1464, 0.8664, 0.1464, 0.8343, 0.1519, 0.8343, 0.1519, 0.8664, 0.1519, 0.8664, 0.1519, 0.8343, 0.1568, 0.8343, 0.1568, 0.8665, 0.1568, 0.8665, 0.1568, 0.8343, 0.1609, 0.8343, 0.1609, 0.8665, 0.1609, 0.8665, 0.1609, 0.8343, 0.1642, 0.8343, 0.1642, 0.8665, 0.5238, 0.8713, 0.5408, 0.8752, 0.5408, 0.8781, 0.5405, 0.8836, 0.5399, 0.8887, 0.5389, 0.893, 0.5377, 0.8965, 0.5363, 0.8989, 0.5347, 0.9003, 0.5331, 0.9005, 0.5314, 0.8995, 0.5297, 0.8974, 0.5281, 0.8943, 0.5267, 0.8903, 0.5255, 0.8855, 0.5246, 0.8801, 0.5239, 0.8743, 0.1642, 0.8665, 0.1642, 0.8343, 0.1664, 0.8344, 0.1664, 0.8665, 0.1376, 0.939, 0.1376, 0.9069, 0.1392, 0.9069, 0.1392, 0.939, 0.02035, 0.7804, 0.03718, 0.7757, 0.03718, 0.7786, 0.03685, 0.7844, 0.03621, 0.7899, 0.03528, 0.7947, 0.0341, 0.7989, 0.03271, 0.8021, 0.03116, 0.8042, 0.02952, 0.8053, 0.02784, 0.8052, 0.0262, 0.8039, 0.02466, 0.8015, 0.02326, 0.7981, 0.02208, 0.7939, 0.02115, 0.7889, 0.02051, 0.7834, 0.7805, 0.9192, 0.7805, 0.946, 0.7775, 0.946, 0.7775, 0.9192, 0.02018, 0.7746, 0.03702, 0.7698, 0.03718, 0.7727, 0.02018, 0.7775, 0.8236, 0.8787, 0.8236, 0.8466, 0.8265, 0.8466, 0.8265, 0.8787, 0.04042, 0.8778, 0.04042, 0.8456, 0.04333, 0.8456, 0.04333, 0.8778, 0.3623, 0.9798, 0.3623, 0.9633, 0.3676, 0.9634, 0.3676, 0.9798, 0.8818, 0.7742, 0.8835, 0.774, 0.8852, 0.775, 0.8868, 0.777, 0.8884, 0.7802, 0.8898, 0.7842, 0.891, 0.789, 0.8919, 0.7944, 0.8926, 0.8002, 0.8928, 0.8031, 0.8757, 0.7993, 0.8757, 0.7964, 0.876, 0.7908, 0.8767, 0.7858, 0.8776, 0.7815, 0.8788, 0.778, 0.8802, 0.7756, 0.02784, 0.745, 0.02952, 0.7451, 0.03116, 0.7463, 0.03271, 0.7487, 0.0341, 0.7521, 0.03528, 0.7564, 0.03621, 0.7613, 0.03685, 0.7669, 0.03702, 0.7698, 0.02018, 0.7746, 0.02018, 0.7716, 0.02051, 0.7658, 0.02115, 0.7604, 0.02208, 0.7555, 0.02326, 0.7514, 0.02466, 0.7482, 0.0262, 0.746, 0.02018, 0.7775, 0.03718, 0.7727, 0.03718, 0.7757, 0.02035, 0.7804, 0.9719, 0.8655, 0.9719, 0.848, 0.9748, 0.8472, 0.9748, 0.8649, 0.9748, 0.8649, 0.9748, 0.8472, 0.9776, 0.8466, 0.9776, 0.8641, 0.8027, 0.1895, 0.8027, 0.173, 0.808, 0.1731, 0.808, 0.1895, 0.7746, 0.946, 0.7746, 0.9192, 0.7775, 0.9192, 0.7775, 0.946, 0.9191, 0.04703, 0.9191, 0.02019, 0.9221, 0.02018, 0.9221, 0.04703, 0.9162, 0.04704, 0.9162, 0.02019, 0.9191, 0.02019, 0.9191, 0.04703, 0.8333, 0.8062, 0.8333, 0.774, 0.8353, 0.774, 0.8353, 0.8062, 0.3623, 0.9229, 0.3623, 0.8908, 0.364, 0.8907, 0.364, 0.9229, 0.364, 0.9229, 0.364, 0.8907, 0.3661, 0.8907, 0.3661, 0.9229, 0.3661, 0.9229, 0.3661, 0.8907, 0.3685, 0.8908, 0.3685, 0.9229, 0.3685, 0.9229, 0.3685, 0.8908, 0.371, 0.8908, 0.371, 0.9229, 0.371, 0.9229, 0.371, 0.8908, 0.3737, 0.8908, 0.3737, 0.923, 0.08589, 0.9421, 0.08589, 0.91, 0.08886, 0.91, 0.08886, 0.9421, 0.7311, 0.8062, 0.7311, 0.7741, 0.7332, 0.7741, 0.7332, 0.8062, 0.7332, 0.8062, 0.7332, 0.7741, 0.7375, 0.7741, 0.7375, 0.8062, 0.7375, 0.8062, 0.7375, 0.7741, 0.7421, 0.774, 0.7421, 0.8062, 0.7421, 0.8062, 0.7421, 0.774, 0.7466, 0.774, 0.7466, 0.8062, 0.7466, 0.8062, 0.7466, 0.774, 0.7509, 0.774, 0.7509, 0.8062, 0.7509, 0.8062, 0.7509, 0.774, 0.7548, 0.774, 0.7548, 0.8062, 0.7548, 0.8062, 0.7548, 0.774, 0.7583, 0.774, 0.7583, 0.8062, 0.7583, 0.8062, 0.7583, 0.774, 0.761, 0.774, 0.761, 0.8062, 0.761, 0.8062, 0.761, 0.774, 0.7631, 0.774, 0.7631, 0.8062, 0.2898, 0.9229, 0.2898, 0.8908, 0.2915, 0.8908, 0.2915, 0.9229, 0.2915, 0.9229, 0.2915, 0.8908, 0.2936, 0.8908, 0.2936, 0.9229, 0.2936, 0.9229, 0.2936, 0.8908, 0.2959, 0.8908, 0.2959, 0.9229, 0.2959, 0.9229, 0.2959, 0.8908, 0.2985, 0.8908, 0.2985, 0.9229, 0.2985, 0.9229, 0.2985, 0.8908, 0.3011, 0.8908, 0.3011, 0.923, 0.02018, 0.9504, 0.02018, 0.9183, 0.02314, 0.9182, 0.02314, 0.9504, 0.8034, 0.8062, 0.8034, 0.7741, 0.8055, 0.7741, 0.8055, 0.8062, 0.8055, 0.8062, 0.8055, 0.7741, 0.8098, 0.774, 0.8098, 0.8062, 0.8098, 0.8062, 0.8098, 0.774, 0.8143, 0.774, 0.8143, 0.8062, 0.8143, 0.8062, 0.8143, 0.774, 0.8188, 0.774, 0.8188, 0.8062, 0.8188, 0.8062, 0.8188, 0.774, 0.8231, 0.774, 0.8231, 0.8062, 0.8231, 0.8062, 0.8231, 0.774, 0.8271, 0.774, 0.8271, 0.8062, 0.8749, 0.426, 0.8749, 0.4529, 0.8731, 0.454, 0.8695, 0.4556, 0.8662, 0.4566, 0.8633, 0.4568, 0.861, 0.4564, 0.8592, 0.4552, 0.8581, 0.4534, 0.8577, 0.451, 0.8581, 0.4481, 0.8592, 0.4449, 0.861, 0.4413, 0.8633, 0.4377, 0.8662, 0.434, 0.8695, 0.4306, 0.8731, 0.4274, 0.8271, 0.8062, 0.8271, 0.774, 0.8305, 0.774, 0.8305, 0.8062, 0.8305, 0.8062, 0.8305, 0.774, 0.8333, 0.774, 0.8333, 0.8062, 0.1569, 0.7575, 0.1384, 0.777, 0.138, 0.7747, 0.1376, 0.7699, 0.1376, 0.7652, 0.138, 0.7605, 0.1388, 0.7563, 0.14, 0.7525, 0.1414, 0.7494, 0.1432, 0.747, 0.1451, 0.7455, 0.1471, 0.745, 0.1492, 0.7453, 0.1512, 0.7466, 0.1531, 0.7488, 0.1549, 0.7518, 0.1563, 0.7554, 0.9689, 0.1587, 0.9689, 0.1856, 0.9669, 0.1856, 0.9669, 0.1587, 0.1579, 0.7619, 0.1394, 0.7814, 0.1388, 0.7793, 0.1575, 0.7596, 0.08886, 0.9421, 0.08886, 0.91, 0.09066, 0.91, 0.09066, 0.9421, 0.02314, 0.9504, 0.02314, 0.9182, 0.02492, 0.9182, 0.02492, 0.9504, 0.4414, 0.9436, 0.4414, 0.9681, 0.4361, 0.9681, 0.4361, 0.9436, 0.8745, 0.6737, 0.8749, 0.6761, 0.8745, 0.679, 0.8734, 0.6823, 0.8717, 0.6858, 0.8693, 0.6895, 0.8664, 0.6931, 0.8631, 0.6966, 0.8596, 0.6998, 0.8577, 0.7011, 0.8577, 0.6743, 0.8596, 0.6732, 0.8631, 0.6715, 0.8664, 0.6706, 0.8693, 0.6703, 0.8717, 0.6708, 0.8734, 0.6719, 0.1531, 0.7919, 0.1512, 0.7934, 0.1492, 0.7939, 0.1471, 0.7936, 0.1451, 0.7923, 0.1432, 0.7901, 0.1414, 0.7871, 0.14, 0.7835, 0.1394, 0.7814, 0.1579, 0.7619, 0.1583, 0.7642, 0.1587, 0.7689, 0.1587, 0.7737, 0.1583, 0.7784, 0.1575, 0.7826, 0.1563, 0.7864, 0.1549, 0.7895, 0.1575, 0.7596, 0.1388, 0.7793, 0.1384, 0.777, 0.1569, 0.7575, 0.9662, 0.02018, 0.9662, 0.04703, 0.9643, 0.04841, 0.9643, 0.02131, 0.9643, 0.02131, 0.9643, 0.04841, 0.9624, 0.04954, 0.9624, 0.02269, 0.9707, 0.6703, 0.9707, 0.6947, 0.9654, 0.6948, 0.9654, 0.6703, 0.9651, 0.1856, 0.9651, 0.1587, 0.9669, 0.1587, 0.9669, 0.1856, 0.9671, 0.5241, 0.9671, 0.4972, 0.9691, 0.4972, 0.9691, 0.5241, 0.9653, 0.5241, 0.9653, 0.4972, 0.9671, 0.4972, 0.9671, 0.5241, 0.3645, 0.8503, 0.3645, 0.8182, 0.3673, 0.8182, 0.3673, 0.8503, 0.3673, 0.8503, 0.3673, 0.8182, 0.3708, 0.8182, 0.3708, 0.8503, 0.3708, 0.8503, 0.3708, 0.8182, 0.3747, 0.8182, 0.3747, 0.8503, 0.3747, 0.8503, 0.3747, 0.8182, 0.3789, 0.8182, 0.3789, 0.8503, 0.3789, 0.8503, 0.3789, 0.8182, 0.3833, 0.8182, 0.3833, 0.8503, 0.3833, 0.8503, 0.3833, 0.8182, 0.3877, 0.8182, 0.3877, 0.8503, 0.3877, 0.8503, 0.3877, 0.8182, 0.3919, 0.8182, 0.3919, 0.8504, 0.8669, 0.9507, 0.8669, 0.9186, 0.8686, 0.9186, 0.8686, 0.9507, 0.8686, 0.9507, 0.8686, 0.9186, 0.8713, 0.9186, 0.8713, 0.9508, 0.08589, 0.8696, 0.08589, 0.8374, 0.08856, 0.8374, 0.08856, 0.8695, 0.08856, 0.8695, 0.08856, 0.8374, 0.09113, 0.8374, 0.09113, 0.8695, 0.09113, 0.8695, 0.09113, 0.8374, 0.0935, 0.8374, 0.0935, 0.8695, 0.0935, 0.8695, 0.0935, 0.8374, 0.09557, 0.8374, 0.09557, 0.8695, 0.09557, 0.8695, 0.09557, 0.8374, 0.09726, 0.8374, 0.09726, 0.8695, 0.2898, 0.8503, 0.2898, 0.8182, 0.2919, 0.8182, 0.2919, 0.8503, 0.2919, 0.8503, 0.2919, 0.8182, 0.2948, 0.8182, 0.2948, 0.8503, 0.2948, 0.8503, 0.2948, 0.8182, 0.2982, 0.8182, 0.2982, 0.8503, 0.2982, 0.8503, 0.2982, 0.8182, 0.3021, 0.8182, 0.3021, 0.8503, 0.3021, 0.8503, 0.3021, 0.8182, 0.3064, 0.8182, 0.3064, 0.8503, 0.3064, 0.8503, 0.3064, 0.8182, 0.3108, 0.8182, 0.3108, 0.8503, 0.3108, 0.8503, 0.3108, 0.8182, 0.3151, 0.8182, 0.3151, 0.8504, 0.3151, 0.8504, 0.3151, 0.8182, 0.3193, 0.8183, 0.3193, 0.8504, 0.923, 0.9513, 0.923, 0.9191, 0.9246, 0.9192, 0.9246, 0.9513, 0.9246, 0.9513, 0.9246, 0.9192, 0.9274, 0.9192, 0.9274, 0.9513, 0.6663, 0.9129, 0.6663, 0.8808, 0.669, 0.8808, 0.669, 0.9129, 0.669, 0.9129, 0.669, 0.8808, 0.6716, 0.8807, 0.6716, 0.9129, 0.6716, 0.9129, 0.6716, 0.8807, 0.674, 0.8807, 0.674, 0.9129, 0.674, 0.9129, 0.674, 0.8807, 0.676, 0.8807, 0.676, 0.9129, 0.8588, 0.04731, 0.8588, 0.02018, 0.8607, 0.02154, 0.8642, 0.02468, 0.8675, 0.02813, 0.8703, 0.03174, 0.8727, 0.03538, 0.8744, 0.03891, 0.8755, 0.04219, 0.8758, 0.04511, 0.8755, 0.04754, 0.8744, 0.04939, 0.8727, 0.05059, 0.8703, 0.0511, 0.8675, 0.0509, 0.8642, 0.04999, 0.8607, 0.04841, 0.676, 0.9129, 0.676, 0.8807, 0.6777, 0.8808, 0.6777, 0.9129, 0.3623, 0.8503, 0.3623, 0.8182, 0.3645, 0.8182, 0.3645, 0.8503, 0.2486, 0.7769, 0.2299, 0.7572, 0.2305, 0.7552, 0.232, 0.7516, 0.2337, 0.7487, 0.2357, 0.7466, 0.2377, 0.7453, 0.2398, 0.745, 0.2419, 0.7456, 0.2438, 0.7471, 0.2455, 0.7495, 0.247, 0.7526, 0.2482, 0.7564, 0.249, 0.7606, 0.2494, 0.7652, 0.2494, 0.77, 0.249, 0.7747, 0.9691, 0.4247, 0.9691, 0.4515, 0.9674, 0.4515, 0.9674, 0.4246, 0.2476, 0.7812, 0.2289, 0.7616, 0.2293, 0.7593, 0.2482, 0.7792, 0.3919, 0.8504, 0.3919, 0.8182, 0.3939, 0.8182, 0.3939, 0.8504, 0.3193, 0.8504, 0.3193, 0.8183, 0.3213, 0.8183, 0.3213, 0.8504, 0.9149, 0.1893, 0.9149, 0.1641, 0.9202, 0.1641, 0.9202, 0.1893, 0.8581, 0.5061, 0.8577, 0.5032, 0.8581, 0.5008, 0.8592, 0.4989, 0.8609, 0.4977, 0.8633, 0.4972, 0.8661, 0.4974, 0.8694, 0.4983, 0.8729, 0.4999, 0.8748, 0.501, 0.8748, 0.5281, 0.8729, 0.5268, 0.8694, 0.5236, 0.8661, 0.5202, 0.8633, 0.5166, 0.8609, 0.5129, 0.8592, 0.5094, 0.2337, 0.7914, 0.232, 0.789, 0.2305, 0.7859, 0.2293, 0.7821, 0.2285, 0.7778, 0.2281, 0.7733, 0.2281, 0.7685, 0.2285, 0.7638, 0.2289, 0.7616, 0.2476, 0.7812, 0.247, 0.7833, 0.2455, 0.7869, 0.2438, 0.7898, 0.2419, 0.7919, 0.2398, 0.7931, 0.2377, 0.7935, 0.2357, 0.7929, 0.2482, 0.7792, 0.2293, 0.7593, 0.2299, 0.7572, 0.2486, 0.7769, 0.8209, 0.9463, 0.8209, 0.9192, 0.8227, 0.9203, 0.8227, 0.9477, 0.8227, 0.9477, 0.8227, 0.9203, 0.8246, 0.9216, 0.8246, 0.9488, 0.8588, 0.1888, 0.8588, 0.1635, 0.8641, 0.1635, 0.8641, 0.1888, 0.9655, 0.4515, 0.9655, 0.4246, 0.9674, 0.4246, 0.9674, 0.4515, 0.9675, 0.6246, 0.9675, 0.5978, 0.9692, 0.5978, 0.9692, 0.6246, 0.9656, 0.6246, 0.9656, 0.5977, 0.9675, 0.5978, 0.9675, 0.6246, 0.3624, 0.7761, 0.3945, 0.7761, 0.3945, 0.7778, 0.3623, 0.7778, 0.9198, 0.2623, 0.9198, 0.2302, 0.9216, 0.2302, 0.9216, 0.2623, 0.9216, 0.2623, 0.9216, 0.2302, 0.9237, 0.2302, 0.9237, 0.2623, 0.9237, 0.2623, 0.9237, 0.2302, 0.926, 0.2302, 0.926, 0.2624, 0.926, 0.2624, 0.926, 0.2302, 0.9284, 0.2303, 0.9284, 0.2624, 0.9156, 0.335, 0.9156, 0.3028, 0.9185, 0.3028, 0.9185, 0.3349, 0.9185, 0.3349, 0.9185, 0.3028, 0.9222, 0.3028, 0.9222, 0.3349, 0.2898, 0.745, 0.3219, 0.745, 0.3219, 0.7473, 0.2898, 0.7473, 0.2898, 0.7473, 0.3219, 0.7473, 0.3219, 0.7522, 0.2898, 0.7522, 0.2898, 0.7522, 0.3219, 0.7522, 0.3219, 0.7571, 0.2898, 0.7571, 0.2898, 0.7571, 0.3219, 0.7571, 0.322, 0.7619, 0.2898, 0.7619, 0.2898, 0.7619, 0.322, 0.7619, 0.322, 0.7663, 0.2898, 0.7663, 0.2898, 0.7663, 0.322, 0.7663, 0.322, 0.7703, 0.2898, 0.7703, 0.2898, 0.7703, 0.322, 0.7703, 0.322, 0.7736, 0.2898, 0.7736, 0.2898, 0.7736, 0.322, 0.7736, 0.3219, 0.7761, 0.2898, 0.7761, 0.2898, 0.7761, 0.3219, 0.7761, 0.3219, 0.7778, 0.2898, 0.7778, 0.923, 0.8787, 0.923, 0.8466, 0.9247, 0.8466, 0.9247, 0.8787, 0.9247, 0.8787, 0.9247, 0.8466, 0.9268, 0.8466, 0.9268, 0.8787, 0.9268, 0.8787, 0.9268, 0.8466, 0.9291, 0.8466, 0.9291, 0.8787, 0.9291, 0.8787, 0.9291, 0.8466, 0.9315, 0.8466, 0.9315, 0.8788, 0.9166, 0.6299, 0.9166, 0.5978, 0.9195, 0.5978, 0.9195, 0.6299, 0.9195, 0.6299, 0.9195, 0.5978, 0.9231, 0.5978, 0.9231, 0.6299, 0.3623, 0.745, 0.3945, 0.745, 0.3945, 0.7473, 0.3623, 0.7473, 0.3623, 0.7473, 0.3945, 0.7473, 0.3945, 0.7522, 0.3624, 0.7522, 0.3624, 0.7522, 0.3945, 0.7522, 0.3945, 0.7571, 0.3624, 0.7571, 0.3624, 0.7571, 0.3945, 0.7571, 0.3945, 0.7618, 0.3624, 0.7618, 0.3624, 0.7618, 0.3945, 0.7618, 0.3945, 0.7663, 0.3624, 0.7663, 0.3624, 0.7663, 0.3945, 0.7663, 0.3945, 0.7702, 0.3624, 0.7702, 0.8752, 0.3028, 0.8752, 0.3277, 0.8732, 0.3289, 0.8694, 0.3309, 0.8658, 0.3321, 0.8627, 0.3327, 0.8602, 0.3325, 0.8583, 0.3317, 0.8571, 0.3301, 0.8567, 0.3279, 0.8571, 0.3252, 0.8583, 0.3221, 0.8602, 0.3186, 0.8627, 0.3149, 0.8658, 0.3112, 0.8694, 0.3076, 0.8732, 0.3043, 0.3624, 0.7702, 0.3945, 0.7702, 0.3945, 0.7736, 0.3624, 0.7736, 0.3624, 0.7736, 0.3945, 0.7736, 0.3945, 0.7761, 0.3624, 0.7761, 0.09651, 0.7604, 0.07774, 0.7767, 0.07755, 0.7743, 0.07755, 0.7691, 0.07793, 0.7641, 0.07867, 0.7593, 0.07975, 0.755, 0.08112, 0.7513, 0.08273, 0.7483, 0.08453, 0.7462, 0.08643, 0.7451, 0.08837, 0.745, 0.09028, 0.7458, 0.09207, 0.7476, 0.09369, 0.7504, 0.09506, 0.7539, 0.09614, 0.758, 0.969, 0.3028, 0.969, 0.3296, 0.9667, 0.3296, 0.9667, 0.3028, 0.09707, 0.7652, 0.0783, 0.7816, 0.07793, 0.7792, 0.09688, 0.7627, 0.9222, 0.3349, 0.9222, 0.3028, 0.9243, 0.3028, 0.9243, 0.3349, 0.9231, 0.6299, 0.9231, 0.5978, 0.9252, 0.5977, 0.9252, 0.6299, 0.6168, 0.9529, 0.6168, 0.9744, 0.6115, 0.9744, 0.6115, 0.953, 0.8758, 0.6026, 0.8762, 0.6048, 0.8758, 0.6075, 0.8747, 0.6107, 0.8728, 0.6141, 0.8702, 0.6178, 0.8671, 0.6215, 0.8636, 0.6251, 0.8597, 0.6284, 0.8577, 0.6299, 0.8577, 0.605, 0.8597, 0.6038, 0.8636, 0.6019, 0.8671, 0.6006, 0.8702, 0.6, 0.8728, 0.6002, 0.8747, 0.601, 0.09028, 0.7957, 0.08837, 0.7969, 0.08643, 0.797, 0.08453, 0.7961, 0.08273, 0.7943, 0.08112, 0.7916, 0.07975, 0.7881, 0.07867, 0.7839, 0.0783, 0.7816, 0.09707, 0.7652, 0.09726, 0.7677, 0.09726, 0.7728, 0.09688, 0.7779, 0.09614, 0.7826, 0.09506, 0.787, 0.09369, 0.7907, 0.09207, 0.7936, 0.09688, 0.7627, 0.07793, 0.7792, 0.07774, 0.7767, 0.09651, 0.7604, 0.5278, 0.9408, 0.5278, 0.9657, 0.5258, 0.9672, 0.5258, 0.9421, 0.5258, 0.9421, 0.5258, 0.9672, 0.5238, 0.9685, 0.5238, 0.9436, 0.6716, 0.9533, 0.6716, 0.9747, 0.6663, 0.9747, 0.6663, 0.9533, 0.9646, 0.3296, 0.9646, 0.3028, 0.9667, 0.3028, 0.9667, 0.3296, 0.9672, 0.1183, 0.9672, 0.09148, 0.9695, 0.09147, 0.9695, 0.1183, 0.9651, 0.1183, 0.9651, 0.09149, 0.9672, 0.09148, 0.9672, 0.1183])
me_cylinder_010.materials.append(mat_material_002)
me_cylinder_010.materials.append(mat_material_001)
me_cylinder_010.update()

# ---- objects
ob_cylinder_001 = bpy.data.objects.new('Cylinder.001', me_cylinder_002)
ob_cylinder_006 = bpy.data.objects.new('Cylinder.006', me_cylinder_010)

# ---- transforms, parenting, visibility, modifiers, constraints
ob_cylinder_001.location = (0.1878, -0.0001466, 0.01173)
ob_cylinder_001.scale = (0.007816, 0.01486, 0.002576)
ob_cylinder_006.location = (-0.006711, -0.06296, -0.05121)
ob_cylinder_006.rotation_euler = (0.0, -0.0, -1.472)
ob_cylinder_006.scale = (0.007816, 0.01486, 0.002576)

# ---- collection membership
col_collection.objects.link(ob_cylinder_001)
col_collection.objects.link(ob_cylinder_006)

# ---- scene / render settings (as saved in the file)
scene.frame_start = 1; scene.frame_end = 250; scene.frame_set(10)
scene.render.engine = 'BLENDER_EEVEE_NEXT'
scene.render.bake_bias = 0.0
scene.render.bake_samples = 0
scene.cycles.sampling_pattern = 'TABULATED_SOBOL'
scene.eevee.use_volume_custom_range = False
bpy.context.view_layer.update()

# ---- added for rendering (the .blend has no active camera and no usable light): camera, sun
cam_auto = bpy.data.cameras.new('AutoCamera')
cam_auto.lens = 50.0
cam_auto.sensor_width = 36.0
cam_auto.clip_end = 1000.0
ob_auto_camera = bpy.data.objects.new('AutoCamera', cam_auto)
scene.collection.objects.link(ob_auto_camera)
ob_auto_camera.location = (0.355396, -0.347999, 0.232818)
ob_auto_camera.rotation_euler = (1.09748, -7.21219e-08, 0.694738)
scene.camera = ob_auto_camera
light_auto_sun = bpy.data.lights.new('AutoSun', 'SUN')
light_auto_sun.energy = 3.0
light_auto_sun.angle = 0.0523599
ob_auto_sun = bpy.data.objects.new('AutoSun', light_auto_sun)
scene.collection.objects.link(ob_auto_sun)
ob_auto_sun.rotation_euler = (0.872665, 0.174533, 0.523599)
bpy.context.view_layer.update()
